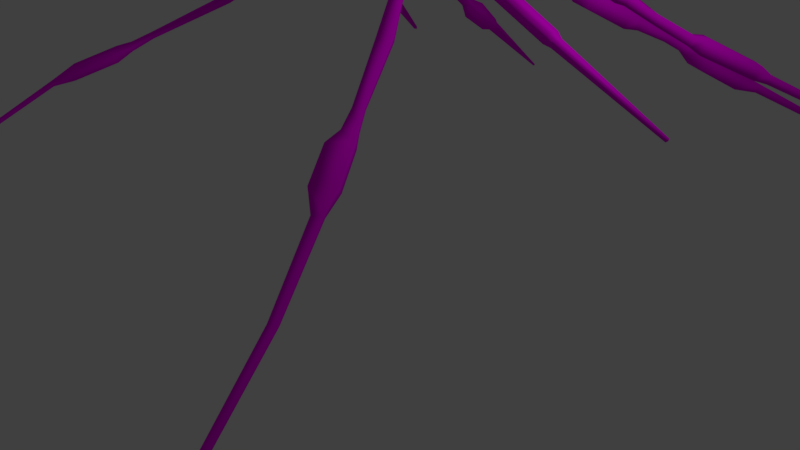 # Source: Golden_orb_weaver.blend  (saved by Blender 2.78.0; exported with 4.5.12 LTS)
import bpy
from mathutils import Matrix  # noqa: F401  (used for matrix-valued properties, if any)

bpy.ops.wm.read_factory_settings(use_empty=True)
scene = bpy.context.scene
scene.name = 'Scene'

# ---- collections
col_collection_1 = bpy.data.collections.new('Collection 1'); scene.collection.children.link(col_collection_1)

# ---- images (referenced by path relative to the original .blend; pixels are not part of the script)
import os
ASSET_DIR = os.environ.get("B2B_ASSET_DIR", "")  # directory of the original .blend (textures are referenced by path, not embedded)
HERE = os.path.dirname(os.path.abspath(__file__))  # packed textures are extracted next to this script under _unpacked/

def load_image(name, relpath, width, height, colorspace="sRGB"):
    """Load a texture the original file referenced (path relative to the .blend, or extracted next to this script)."""
    p = next((c for c in (os.path.join(HERE, relpath), os.path.join(ASSET_DIR, relpath)) if relpath and os.path.exists(c)), "")
    if p:
        img = bpy.data.images.load(p, check_existing=True)
        img.name = name
    else:  # same state as the original file: an image datablock whose file is absent (Cycles renders it pink)
        img = bpy.data.images.new(name, width, height)
        img.source = "FILE"
        img.filepath = "//" + (relpath or name)
    img.colorspace_settings.name = colorspace
    return img
img_golden_orb_weaver_color = load_image('Golden Orb Weaver Color', 'Golden Orb Weaver Color.png', 1024, 1024, 'sRGB')

# ---- materials (node trees are filled in below, after node groups)
mat_material = bpy.data.materials.new('Material')
mat_material.alpha_threshold = 0.0
mat_material.roughness = 0.5

# ---- material node trees
mat_material.use_nodes = True; mat_material.node_tree.nodes.clear()
_N = mat_material.node_tree.nodes; _L = mat_material.node_tree.links
n0 = _N.new('ShaderNodeOutputMaterial'); n0.name = 'Material Output'; n0.location = (300, 300)
n1 = _N.new('ShaderNodeBsdfDiffuse'); n1.name = 'Diffuse BSDF'; n1.location = (10, 300)
n2 = _N.new('ShaderNodeTexImage'); n2.name = 'Image Texture'; n2.location = (-209, 353)
n2.width = 140
n2.image = img_golden_orb_weaver_color
_L.new(n1.outputs[0], n0.inputs[0])
_L.new(n2.outputs[0], n1.inputs[0])
n0.is_active_output = True

# ---- world
world_world = bpy.data.worlds.new('World'); scene.world = world_world
world_world.color = (0.05088, 0.05088, 0.05088)
world_world.use_sun_shadow = False
world_world.sun_shadow_jitter_overblur = 0.0
world_world.cycles.sampling_method = 'MANUAL'

# ---- cameras
cam_camera = bpy.data.cameras.new('Camera')
cam_camera.clip_end = 100.0
cam_camera.lens = 35.0
cam_camera.sensor_width = 32.0
cam_camera.sensor_height = 18.0
cam_camera.ortho_scale = 7.314
cam_camera.dof.focus_distance = 0.0

# ---- lights
light_lamp = bpy.data.lights.new('Lamp', 'POINT')
light_lamp.transmission_factor = 0.0
light_lamp.cutoff_distance = 30.0
light_lamp.energy = 100.0
light_lamp.shadow_buffer_clip_start = 1.001
light_lamp.shadow_soft_size = 0.1
light_lamp.shadow_maximum_resolution = 0.006
light_lamp.use_absolute_resolution = True

# ---- meshes
me_cylinder_001 = bpy.data.meshes.new('Cylinder.001')
me_cylinder_001.from_pydata([(-0.2368, -0.203, -0.1606), (-0.2368, -0.203, 0.5166), (-0.336, -0.002446, -0.1606), (-0.336, -0.002446, 0.5166), (-0.2368, 0.1981, -0.1606), (-0.2368, 0.1981, 0.5166), (-0.2368, -0.203, 0.6646), (-0.336, -0.002446, 0.6646), (-0.2368, 0.1981, 0.6646), (-0.2041, -0.1756, 0.7682), (-0.2898, -0.002446, 0.7682), (-0.2041, 0.1707, 0.7682), (-0.1487, -0.1292, 0.868), (-0.2114, -0.002446, 0.868), (-0.1487, 0.1243, 0.868), (-0.002927, -0.007127, 0.9531), (-0.005243, -0.002446, 0.9531), (-0.002927, 0.002235, 0.9531), (-0.2368, -0.203, -0.6822), (-0.336, -0.002446, -0.6822), (-0.2368, 0.1981, -0.6822), (-0.2725, -0.2329, -0.771), (-0.3865, -0.002446, -0.771), (-0.2725, 0.228, -0.771), (-0.2775, -0.2315, -0.9518), (-0.3915, -0.001042, -0.9518), (-0.2775, 0.2294, -0.9518), (-0.2323, -0.1992, -1.179), (-0.3296, -0.002446, -1.179), (-0.2323, 0.1943, -1.14), (-0.2693, 0.1129, -1.179), (-0.2748, -0.1131, -1.179), (-0.3417, -0.1396, -1.339), (-0.4097, -0.002246, -1.339), (-0.3388, 0.141, -1.339), (-0.3417, -0.1396, -1.695), (-0.4097, -0.002246, -1.695), (-0.3388, 0.141, -1.695), (-0.2941, -0.1208, -1.854), (-0.3527, -0.002388, -1.854), (-0.2917, 0.121, -1.854), (-0.2861, -0.1176, -2.192), (-0.343, -0.002412, -2.192), (-0.2836, 0.1176, -2.192), (-0.2988, -0.0419, -2.222), (-0.325, -0.03885, -2.192), (-0.2158, -0.08975, -2.297), (-0.2589, -0.002623, -2.297), (-0.214, 0.08819, -2.297), (-0.3169, -0.002478, -2.224), (-0.1444, -0.2012, -2.389), (-0.1468, -0.1963, -2.389), (-0.1443, -0.1911, -2.389), (-0.1319, -0.1913, -2.389), (-0.1321, -0.2014, -2.389), (0.1776, -0.2052, -2.391), (0.1797, -0.2094, -2.391), (0.1774, -0.214, -2.391), (0.1669, -0.2138, -2.391), (0.1671, -0.2051, -2.391), (-0.004662, -0.1222, -2.192), (0.02277, -0.118, -1.179), (-0.4255, -0.08564, -2.327), (-0.4365, -0.0492, -2.341), (-0.3851, -0.08869, -2.325), (-0.3947, -0.04927, -2.341), (-0.2763, -0.1654, -2.53), (-0.2706, -0.1286, -2.546), (-0.264, -0.1659, -2.491), (-0.2571, -0.126, -2.507), (-0.1353, -0.1878, -2.581), (-0.1339, -0.1788, -2.585), (-0.1323, -0.1879, -2.572), (-0.1306, -0.1782, -2.576), (-0.327, -0.1315, -0.9518), (-0.3398, -0.2677, -0.9632), (-0.3989, -0.2407, -1.148), (-0.4299, -0.1688, -1.13), (-0.376, -0.1842, -0.9432), (-0.8, -0.3974, -0.5231), (-0.8723, -0.3837, -0.5897), (-0.8817, -0.3472, -0.5743), (-0.8109, -0.355, -0.5052), (-0.8275, -0.405, -0.5096), (-0.8856, -0.394, -0.5631), (-0.8931, -0.3647, -0.5507), (-0.8363, -0.3709, -0.4952), (-0.875, -0.4868, -0.4077), (-0.9637, -0.47, -0.4894), (-0.9752, -0.4253, -0.4705), (-0.8884, -0.4348, -0.3858), (-1.262, -0.9197, 0.198), (-1.392, -0.8962, 0.09041), (-1.407, -0.8337, 0.1176), (-1.279, -0.847, 0.2296), (-1.767, -1.297, 0.9447), (-1.857, -1.28, 0.87), (-1.867, -1.237, 0.8889), (-1.779, -1.246, 0.9666), (-1.884, -1.43, 1.172), (-2.006, -1.409, 1.078), (-2.019, -1.352, 1.103), (-1.898, -1.364, 1.201), (-1.902, -1.532, 1.359), (-2.109, -1.496, 1.201), (-2.13, -1.399, 1.243), (-1.927, -1.42, 1.409), (-2.189, -1.721, 1.776), (-2.396, -1.684, 1.617), (-2.417, -1.588, 1.66), (-2.214, -1.608, 1.826), (-2.409, -1.802, 1.944), (-2.497, -1.787, 1.877), (-2.506, -1.746, 1.895), (-2.42, -1.754, 1.965), (-2.797, -2.306, 2.688), (-2.866, -2.293, 2.635), (-2.873, -2.261, 2.65), (-2.805, -2.268, 2.704), (-3.263, -2.933, 3.82), (-3.315, -2.924, 3.78), (-3.32, -2.9, 3.791), (-3.269, -2.905, 3.832), (-3.278, -2.963, 3.889), (-3.285, -2.962, 3.889), (-3.285, -2.96, 3.89), (-3.278, -2.96, 3.891), (-0.3417, -0.1396, -1.526), (-0.4097, -0.002246, -1.525), (-0.4594, -0.1898, -1.34), (-0.5018, -0.1042, -1.34), (-0.4594, -0.1898, -1.456), (-0.5018, -0.1042, -1.456), (-1.346, -0.4276, -1.073), (-1.388, -0.342, -1.073), (-1.346, -0.4276, -1.189), (-1.388, -0.342, -1.188), (-1.403, -0.479, -1.023), (-1.464, -0.3567, -1.023), (-1.403, -0.479, -1.189), (-1.464, -0.3567, -1.188), (-2.352, -0.9196, -0.9734), (-2.408, -0.8059, -0.9734), (-2.352, -0.9196, -1.128), (-2.408, -0.8059, -1.127), (-2.443, -0.9448, -0.987), (-2.483, -0.8632, -0.987), (-2.443, -0.9448, -1.098), (-2.483, -0.8632, -1.097), (-3.75, -1.559, -1.039), (-3.765, -1.529, -1.039), (-3.75, -1.559, -1.08), (-3.765, -1.529, -1.079), (-0.4649, -0.1969, -1.692), (-0.5212, -0.07704, -1.711), (-0.5678, -0.07704, -1.57), (-0.5111, -0.1969, -1.552), (-1.468, -0.4652, -2.398), (-1.518, -0.3453, -2.431), (-1.6, -0.3453, -2.307), (-1.55, -0.4652, -2.275), (-1.521, -0.5204, -2.468), (-1.585, -0.3653, -2.511), (-1.691, -0.3653, -2.35), (-1.627, -0.5204, -2.309), (-1.926, -0.8252, -2.793), (-1.99, -0.67, -2.836), (-2.096, -0.67, -2.675), (-2.031, -0.8252, -2.634), (-2.021, -0.8549, -2.832), (-2.072, -0.7323, -2.866), (-2.156, -0.7323, -2.739), (-2.105, -0.8549, -2.706), (-2.262, -1.083, -3.071), (-2.297, -0.9736, -3.112), (-2.401, -0.9736, -3.024), (-2.365, -1.083, -2.983), (-2.529, -1.326, -3.4), (-2.567, -1.208, -3.445), (-2.678, -1.208, -3.35), (-2.64, -1.326, -3.306), (-2.562, -1.417, -3.528), (-2.621, -1.232, -3.598), (-2.796, -1.232, -3.45), (-2.736, -1.417, -3.381), (-3.001, -1.72, -4.036), (-3.055, -1.552, -4.099), (-3.213, -1.552, -3.965), (-3.158, -1.72, -3.903), (-3.163, -1.784, -4.154), (-3.195, -1.685, -4.191), (-3.289, -1.685, -4.112), (-3.256, -1.784, -4.075), (-4.596, -2.878, -6.083), (-4.609, -2.838, -6.098), (-4.647, -2.838, -6.066), (-4.634, -2.878, -6.051), (-0.6264, -0.328, -1.949), (-0.687, -0.1906, -1.979), (-0.5119, -0.3092, -2.069), (-0.5641, -0.1908, -2.096), (-1.23, -0.9226, -2.968), (-1.263, -0.8007, -3.018), (-1.088, -0.9059, -3.01), (-1.117, -0.8009, -3.053), (-1.366, -1.063, -3.065), (-1.427, -0.8399, -3.157), (-1.107, -1.032, -3.144), (-1.16, -0.8401, -3.224), (-1.604, -1.341, -3.546), (-1.667, -1.118, -3.636), (-1.347, -1.31, -3.63), (-1.401, -1.118, -3.708), (-1.676, -1.381, -3.742), (-1.716, -1.237, -3.8), (-1.511, -1.361, -3.796), (-1.546, -1.237, -3.846), (-1.839, -1.588, -4.199), (-1.87, -1.477, -4.244), (-1.711, -1.573, -4.241), (-1.738, -1.477, -4.28), (-1.959, -1.764, -4.493), (-1.99, -1.653, -4.538), (-1.831, -1.749, -4.535), (-1.858, -1.653, -4.574), (-2.088, -2.004, -4.718), (-2.155, -1.777, -4.807), (-1.83, -1.973, -4.814), (-1.888, -1.777, -4.891), (-2.28, -2.35, -5.364), (-2.335, -2.167, -5.436), (-2.073, -2.325, -5.442), (-2.12, -2.167, -5.504), (-2.421, -2.437, -5.705), (-2.477, -2.338, -5.766), (-2.296, -2.407, -5.764), (-2.345, -2.321, -5.816), (-3.51, -3.835, -8.397), (-3.523, -3.812, -8.412), (-3.48, -3.828, -8.411), (-3.492, -3.808, -8.424), (0.0, 0.2811, -0.1606), (0.0, 0.2811, 0.5166), (0.0, -0.286, -0.1606), (0.0, -0.286, 0.5166), (0.2368, -0.203, -0.1606), (0.2368, -0.203, 0.5166), (0.336, -0.002446, -0.1606), (0.336, -0.002446, 0.5166), (0.2368, 0.1981, -0.1606), (0.2368, 0.1981, 0.5166), (0.0, 0.2811, 0.6646), (0.0, -0.286, 0.6646), (0.2368, -0.203, 0.6646), (0.336, -0.002446, 0.6646), (0.2368, 0.1981, 0.6646), (0.0, 0.2424, 0.7682), (0.0, -0.2473, 0.7682), (0.2041, -0.1756, 0.7682), (0.2898, -0.002446, 0.7682), (0.2041, 0.1707, 0.7682), (0.0, 0.1768, 0.868), (0.0, -0.1817, 0.868), (0.1487, -0.1292, 0.868), (0.2114, -0.002446, 0.868), (0.1487, 0.1243, 0.868), (0.0, 0.002235, 0.9531), (0.0, 0.004174, 0.9531), (0.0, -0.002446, 0.9531), (0.0, -0.007127, 0.9531), (0.0, -0.009066, 0.9531), (0.002927, -0.007127, 0.9531), (0.005243, -0.002446, 0.9531), (0.002927, 0.002235, 0.9531), (0.0, 0.2811, -0.6822), (0.0, -0.286, -0.6822), (0.2368, -0.203, -0.6822), (0.336, -0.002446, -0.6822), (0.2368, 0.1981, -0.6822), (0.0, 0.3235, -0.771), (0.0, -0.3284, -0.771), (0.2725, -0.2329, -0.771), (0.3865, -0.002446, -0.771), (0.2725, 0.228, -0.771), (0.0, 0.3249, -0.9518), (0.0, -0.327, -0.9518), (0.2775, -0.2315, -0.9518), (0.3915, -0.001042, -0.9518), (0.2775, 0.2294, -0.9518), (0.0, 0.2758, -1.14), (0.0, -0.2807, -1.179), (0.2323, -0.1992, -1.179), (0.3296, -0.002446, -1.179), (0.2323, 0.1943, -1.14), (0.2725, 0.1129, -1.179), (0.2748, -0.1131, -1.179), (0.3417, -0.1396, -1.339), (0.4097, -0.002246, -1.339), (0.3388, 0.141, -1.339), (0.3417, -0.1396, -1.695), (0.4097, -0.002246, -1.695), (0.3388, 0.141, -1.695), (0.2941, -0.1208, -1.854), (0.3527, -0.002388, -1.854), (0.2917, 0.121, -1.854), (0.2861, -0.1176, -2.192), (0.343, -0.002412, -2.192), (0.2836, 0.1176, -2.192), (0.2988, -0.0419, -2.222), (0.325, -0.03885, -2.192), (0.2158, -0.08975, -2.297), (0.2589, -0.002623, -2.297), (0.214, 0.08819, -2.297), (0.3169, -0.002478, -2.224), (0.0, 0.0861, -2.297), (0.0, -0.09333, -2.297), (0.1444, -0.2012, -2.389), (0.1468, -0.1963, -2.389), (0.1443, -0.1911, -2.389), (0.1319, -0.1913, -2.389), (0.1321, -0.2014, -2.389), (-0.1776, -0.2052, -2.391), (-0.1797, -0.2094, -2.391), (-0.1774, -0.214, -2.391), (-0.1669, -0.2138, -2.391), (-0.1671, -0.2051, -2.391), (0.0, 0.1149, -2.192), (0.0, 0.1377, -1.695), (0.0, 0.1182, -1.854), (0.0, 0.1377, -1.339), (-0.0005753, 0.1104, -1.179), (0.0, -0.1257, -1.854), (0.0, -0.1454, -1.339), (0.004662, -0.1222, -2.192), (0.0, -0.1453, -1.695), (-0.02277, -0.118, -1.179), (0.0, -0.1178, -1.179), (0.4255, -0.08564, -2.327), (0.4365, -0.0492, -2.341), (0.3851, -0.08869, -2.325), (0.3947, -0.04927, -2.341), (0.2763, -0.1654, -2.53), (0.2706, -0.1286, -2.546), (0.264, -0.1659, -2.491), (0.2571, -0.126, -2.507), (0.1353, -0.1878, -2.581), (0.1339, -0.1788, -2.585), (0.1323, -0.1879, -2.572), (0.1306, -0.1782, -2.576), (0.327, -0.1315, -0.9518), (0.3398, -0.2677, -0.9632), (0.3989, -0.2407, -1.148), (0.4299, -0.1688, -1.13), (0.376, -0.1842, -0.9432), (0.8, -0.3974, -0.5231), (0.8723, -0.3837, -0.5897), (0.8817, -0.3472, -0.5743), (0.8109, -0.355, -0.5052), (0.8275, -0.405, -0.5096), (0.8856, -0.394, -0.5631), (0.8931, -0.3647, -0.5507), (0.8363, -0.3709, -0.4952), (0.875, -0.4868, -0.4077), (0.9637, -0.47, -0.4894), (0.9752, -0.4253, -0.4705), (0.8884, -0.4348, -0.3858), (1.262, -0.9197, 0.198), (1.392, -0.8962, 0.09041), (1.407, -0.8337, 0.1176), (1.279, -0.847, 0.2296), (1.767, -1.297, 0.9447), (1.857, -1.28, 0.87), (1.867, -1.237, 0.8889), (1.779, -1.246, 0.9666), (1.884, -1.43, 1.172), (2.006, -1.409, 1.078), (2.019, -1.352, 1.103), (1.898, -1.364, 1.201), (1.902, -1.532, 1.359), (2.109, -1.496, 1.201), (2.13, -1.399, 1.243), (1.927, -1.42, 1.409), (2.189, -1.721, 1.776), (2.396, -1.684, 1.617), (2.417, -1.588, 1.66), (2.214, -1.608, 1.826), (2.409, -1.802, 1.944), (2.497, -1.787, 1.877), (2.506, -1.746, 1.895), (2.42, -1.754, 1.965), (2.797, -2.306, 2.688), (2.866, -2.293, 2.635), (2.873, -2.261, 2.65), (2.805, -2.268, 2.704), (3.263, -2.933, 3.82), (3.315, -2.924, 3.78), (3.32, -2.9, 3.791), (3.269, -2.905, 3.832), (3.278, -2.963, 3.889), (3.285, -2.962, 3.889), (3.285, -2.96, 3.89), (3.278, -2.96, 3.891), (0.3417, -0.1396, -1.526), (0.4097, -0.002246, -1.525), (0.4594, -0.1898, -1.34), (0.5018, -0.1042, -1.34), (0.4594, -0.1898, -1.456), (0.5018, -0.1042, -1.456), (1.346, -0.4276, -1.073), (1.388, -0.342, -1.073), (1.346, -0.4276, -1.189), (1.388, -0.342, -1.188), (1.403, -0.479, -1.023), (1.464, -0.3567, -1.023), (1.403, -0.479, -1.189), (1.464, -0.3567, -1.188), (2.352, -0.9196, -0.9734), (2.408, -0.8059, -0.9734), (2.352, -0.9196, -1.128), (2.408, -0.8059, -1.127), (2.443, -0.9448, -0.987), (2.483, -0.8632, -0.987), (2.443, -0.9448, -1.098), (2.483, -0.8632, -1.097), (3.75, -1.559, -1.039), (3.765, -1.529, -1.039), (3.75, -1.559, -1.08), (3.765, -1.529, -1.079), (0.4649, -0.1969, -1.692), (0.5212, -0.07704, -1.711), (0.5678, -0.07704, -1.57), (0.5111, -0.1969, -1.552), (1.468, -0.4652, -2.398), (1.518, -0.3453, -2.431), (1.6, -0.3453, -2.307), (1.55, -0.4652, -2.275), (1.521, -0.5204, -2.468), (1.585, -0.3653, -2.511), (1.691, -0.3653, -2.35), (1.627, -0.5204, -2.309), (1.926, -0.8252, -2.793), (1.99, -0.67, -2.836), (2.096, -0.67, -2.675), (2.031, -0.8252, -2.634), (2.021, -0.8549, -2.832), (2.072, -0.7323, -2.866), (2.156, -0.7323, -2.739), (2.105, -0.8549, -2.706), (2.262, -1.083, -3.071), (2.297, -0.9736, -3.112), (2.401, -0.9736, -3.024), (2.365, -1.083, -2.983), (2.529, -1.326, -3.4), (2.567, -1.208, -3.445), (2.678, -1.208, -3.35), (2.64, -1.326, -3.306), (2.562, -1.417, -3.528), (2.621, -1.232, -3.598), (2.796, -1.232, -3.45), (2.736, -1.417, -3.381), (3.001, -1.72, -4.036), (3.055, -1.552, -4.099), (3.213, -1.552, -3.965), (3.158, -1.72, -3.903), (3.163, -1.784, -4.154), (3.195, -1.685, -4.191), (3.289, -1.685, -4.112), (3.256, -1.784, -4.075), (4.596, -2.878, -6.083), (4.609, -2.838, -6.098), (4.647, -2.838, -6.066), (4.634, -2.878, -6.051), (0.6264, -0.328, -1.949), (0.687, -0.1906, -1.979), (0.5119, -0.3092, -2.069), (0.5641, -0.1908, -2.096), (1.23, -0.9226, -2.968), (1.263, -0.8007, -3.018), (1.088, -0.9059, -3.01), (1.117, -0.8009, -3.053), (1.366, -1.063, -3.065), (1.427, -0.8399, -3.157), (1.107, -1.032, -3.144), (1.16, -0.8401, -3.224), (1.604, -1.341, -3.546), (1.667, -1.118, -3.636), (1.347, -1.31, -3.63), (1.401, -1.118, -3.708), (1.676, -1.381, -3.742), (1.716, -1.237, -3.8), (1.511, -1.361, -3.796), (1.546, -1.237, -3.846), (1.839, -1.588, -4.199), (1.87, -1.477, -4.244), (1.711, -1.573, -4.241), (1.738, -1.477, -4.28), (1.959, -1.764, -4.493), (1.99, -1.653, -4.538), (1.831, -1.749, -4.535), (1.858, -1.653, -4.574), (2.088, -2.004, -4.718), (2.155, -1.777, -4.807), (1.83, -1.973, -4.814), (1.888, -1.777, -4.891), (2.28, -2.35, -5.364), (2.335, -2.167, -5.436), (2.073, -2.325, -5.442), (2.12, -2.167, -5.504), (2.421, -2.437, -5.705), (2.477, -2.338, -5.766), (2.296, -2.407, -5.764), (2.345, -2.321, -5.816), (3.51, -3.835, -8.397), (3.523, -3.812, -8.412), (3.48, -3.828, -8.411), (3.492, -3.808, -8.424)], [], [(243, 244, 1, 0), (0, 1, 3, 2), (2, 3, 5, 4), (4, 5, 242, 241), (4, 241, 274, 20), (251, 8, 11, 256), (5, 3, 7, 8), (1, 244, 252, 6), (242, 5, 8, 251), (3, 1, 6, 7), (9, 257, 262, 12), (7, 6, 9, 10), (8, 7, 10, 11), (6, 252, 257, 9), (14, 13, 16, 17), (256, 11, 14, 261), (10, 9, 12, 13), (11, 10, 13, 14), (266, 267, 17, 16, 15, 270, 269, 268), (12, 262, 270, 15), (261, 14, 17, 267), (13, 12, 15, 16), (0, 2, 19, 18), (2, 4, 20, 19), (243, 0, 18, 275), (20, 274, 279, 23), (18, 19, 22, 21), (19, 20, 23, 22), (275, 18, 21, 280), (25, 26, 29, 30, 28), (23, 279, 284, 26), (21, 22, 25, 74, 24), (22, 23, 26, 25), (280, 21, 24, 285), (285, 24, 27, 290), (26, 284, 289, 29), (27, 24, 75, 76), (34, 329, 327, 37), (31, 336, 290, 27), (31, 28, 33, 32), (28, 30, 34, 33), (36, 37, 40, 39), (128, 127, 131, 132), (33, 34, 37, 36, 128), (38, 39, 42, 45, 41), (37, 327, 328, 40), (36, 39, 200, 198), (39, 40, 43, 42), (40, 328, 326, 43), (47, 48, 52, 51), (43, 326, 314, 48), (41, 45, 44, 49, 47, 46), (42, 43, 48, 47, 49), (52, 53, 54, 50, 51), (315, 46, 50, 54), (314, 315, 54, 53), (48, 314, 53, 52), (46, 47, 51, 50), (58, 59, 55, 56, 57), (60, 331, 38, 41), (331, 334, 35, 38), (334, 332, 32, 127, 35), (332, 61, 336, 31, 32), (315, 60, 41, 46), (44, 45, 62, 64), (65, 64, 68, 69), (42, 49, 65, 63), (49, 44, 64, 65), (45, 42, 63, 62), (67, 69, 73, 71), (62, 63, 67, 66), (63, 65, 69, 67), (64, 62, 66, 68), (73, 72, 70, 71), (68, 66, 70, 72), (69, 68, 72, 73), (66, 67, 71, 70), (31, 74, 25, 28), (78, 77, 81, 82), (24, 74, 78, 75), (31, 27, 76, 77), (74, 31, 77, 78), (81, 80, 84, 85), (77, 76, 80, 81), (75, 78, 82, 79), (76, 75, 79, 80), (83, 86, 90, 87), (79, 82, 86, 83), (80, 79, 83, 84), (82, 81, 85, 86), (90, 89, 93, 94), (84, 83, 87, 88), (86, 85, 89, 90), (85, 84, 88, 89), (91, 94, 98, 95), (89, 88, 92, 93), (87, 90, 94, 91), (88, 87, 91, 92), (95, 98, 102, 99), (92, 91, 95, 96), (94, 93, 97, 98), (93, 92, 96, 97), (102, 101, 105, 106), (96, 95, 99, 100), (98, 97, 101, 102), (97, 96, 100, 101), (103, 106, 110, 107), (101, 100, 104, 105), (99, 102, 106, 103), (100, 99, 103, 104), (108, 107, 111, 112), (104, 103, 107, 108), (106, 105, 109, 110), (105, 104, 108, 109), (114, 113, 117, 118), (110, 109, 113, 114), (109, 108, 112, 113), (107, 110, 114, 111), (115, 118, 122, 119), (113, 112, 116, 117), (111, 114, 118, 115), (112, 111, 115, 116), (122, 121, 125, 126), (116, 115, 119, 120), (118, 117, 121, 122), (117, 116, 120, 121), (123, 126, 125, 124), (121, 120, 124, 125), (119, 122, 126, 123), (120, 119, 123, 124), (131, 129, 133, 135), (127, 128, 155, 156), (33, 128, 132, 130), (32, 33, 130, 129), (127, 32, 129, 131), (134, 136, 140, 138), (130, 132, 136, 134), (129, 130, 134, 133), (132, 131, 135, 136), (140, 139, 143, 144), (133, 134, 138, 137), (136, 135, 139, 140), (135, 133, 137, 139), (142, 144, 148, 146), (139, 137, 141, 143), (138, 140, 144, 142), (137, 138, 142, 141), (146, 148, 152, 150), (141, 142, 146, 145), (144, 143, 147, 148), (143, 141, 145, 147), (149, 150, 152, 151), (145, 146, 150, 149), (148, 147, 151, 152), (147, 145, 149, 151), (153, 156, 160, 157), (35, 127, 156, 153), (128, 36, 154, 155), (36, 35, 153, 154), (158, 157, 161, 162), (154, 153, 157, 158), (156, 155, 159, 160), (155, 154, 158, 159), (164, 163, 167, 168), (160, 159, 163, 164), (159, 158, 162, 163), (157, 160, 164, 161), (165, 168, 172, 169), (163, 162, 166, 167), (161, 164, 168, 165), (162, 161, 165, 166), (172, 171, 175, 176), (166, 165, 169, 170), (168, 167, 171, 172), (167, 166, 170, 171), (175, 174, 178, 179), (171, 170, 174, 175), (169, 172, 176, 173), (170, 169, 173, 174), (177, 180, 184, 181), (173, 176, 180, 177), (174, 173, 177, 178), (176, 175, 179, 180), (184, 183, 187, 188), (178, 177, 181, 182), (180, 179, 183, 184), (179, 178, 182, 183), (185, 188, 192, 189), (183, 182, 186, 187), (181, 184, 188, 185), (182, 181, 185, 186), (189, 192, 196, 193), (186, 185, 189, 190), (188, 187, 191, 192), (187, 186, 190, 191), (196, 195, 194, 193), (190, 189, 193, 194), (192, 191, 195, 196), (191, 190, 194, 195), (198, 200, 204, 202), (39, 38, 199, 200), (35, 36, 198, 197), (38, 35, 197, 199), (201, 202, 206, 205), (197, 198, 202, 201), (199, 197, 201, 203), (200, 199, 203, 204), (207, 205, 209, 211), (203, 201, 205, 207), (204, 203, 207, 208), (202, 204, 208, 206), (210, 212, 216, 214), (208, 207, 211, 212), (206, 208, 212, 210), (205, 206, 210, 209), (215, 213, 217, 219), (209, 210, 214, 213), (211, 209, 213, 215), (212, 211, 215, 216), (220, 219, 223, 224), (216, 215, 219, 220), (214, 216, 220, 218), (213, 214, 218, 217), (222, 224, 228, 226), (218, 220, 224, 222), (217, 218, 222, 221), (219, 217, 221, 223), (227, 225, 229, 231), (221, 222, 226, 225), (223, 221, 225, 227), (224, 223, 227, 228), (230, 232, 236, 234), (228, 227, 231, 232), (226, 228, 232, 230), (225, 226, 230, 229), (234, 236, 240, 238), (229, 230, 234, 233), (231, 229, 233, 235), (232, 231, 235, 236), (237, 238, 240, 239), (233, 234, 238, 237), (235, 233, 237, 239), (236, 235, 239, 240), (243, 245, 246, 244), (245, 247, 248, 246), (247, 249, 250, 248), (249, 241, 242, 250), (249, 278, 274, 241), (251, 256, 260, 255), (250, 255, 254, 248), (246, 253, 252, 244), (242, 251, 255, 250), (248, 254, 253, 246), (258, 263, 262, 257), (254, 259, 258, 253), (255, 260, 259, 254), (253, 258, 257, 252), (265, 273, 272, 264), (256, 261, 265, 260), (259, 264, 263, 258), (260, 265, 264, 259), (266, 268, 269, 270, 271, 272, 273, 267), (263, 271, 270, 262), (261, 267, 273, 265), (264, 272, 271, 263), (245, 276, 277, 247), (247, 277, 278, 249), (243, 275, 276, 245), (278, 283, 279, 274), (276, 281, 282, 277), (277, 282, 283, 278), (275, 280, 281, 276), (287, 292, 294, 293, 288), (283, 288, 284, 279), (281, 286, 349, 287, 282), (282, 287, 288, 283), (280, 285, 286, 281), (293, 294, 330, 289), (285, 290, 291, 286), (288, 293, 289, 284), (291, 351, 350, 286), (298, 301, 327, 329), (295, 291, 290, 336), (294, 298, 329, 330), (295, 296, 297, 292), (292, 297, 298, 294), (300, 303, 304, 301), (403, 407, 406, 402), (297, 403, 300, 301, 298), (302, 305, 309, 306, 303), (301, 304, 328, 327), (300, 473, 475, 303), (303, 306, 307, 304), (304, 307, 326, 328), (311, 317, 318, 312), (307, 312, 314, 326), (305, 310, 311, 313, 308, 309), (306, 313, 311, 312, 307), (318, 317, 316, 320, 319), (315, 320, 316, 310), (314, 319, 320, 315), (312, 318, 319, 314), (310, 316, 317, 311), (324, 323, 322, 321, 325), (333, 305, 302, 331), (331, 302, 299, 334), (334, 299, 402, 296, 332), (332, 296, 295, 336, 335), (315, 310, 305, 333), (308, 339, 337, 309), (340, 344, 343, 339), (306, 338, 340, 313), (313, 340, 339, 308), (309, 337, 338, 306), (342, 346, 348, 344), (337, 341, 342, 338), (338, 342, 344, 340), (339, 343, 341, 337), (348, 346, 345, 347), (343, 347, 345, 341), (344, 348, 347, 343), (341, 345, 346, 342), (295, 292, 287, 349), (353, 357, 356, 352), (286, 350, 353, 349), (295, 352, 351, 291), (349, 353, 352, 295), (356, 360, 359, 355), (352, 356, 355, 351), (350, 354, 357, 353), (351, 355, 354, 350), (358, 362, 365, 361), (354, 358, 361, 357), (355, 359, 358, 354), (357, 361, 360, 356), (365, 369, 368, 364), (359, 363, 362, 358), (361, 365, 364, 360), (360, 364, 363, 359), (366, 370, 373, 369), (364, 368, 367, 363), (362, 366, 369, 365), (363, 367, 366, 362), (370, 374, 377, 373), (367, 371, 370, 366), (369, 373, 372, 368), (368, 372, 371, 367), (377, 381, 380, 376), (371, 375, 374, 370), (373, 377, 376, 372), (372, 376, 375, 371), (378, 382, 385, 381), (376, 380, 379, 375), (374, 378, 381, 377), (375, 379, 378, 374), (383, 387, 386, 382), (379, 383, 382, 378), (381, 385, 384, 380), (380, 384, 383, 379), (389, 393, 392, 388), (385, 389, 388, 384), (384, 388, 387, 383), (382, 386, 389, 385), (390, 394, 397, 393), (388, 392, 391, 387), (386, 390, 393, 389), (387, 391, 390, 386), (397, 401, 400, 396), (391, 395, 394, 390), (393, 397, 396, 392), (392, 396, 395, 391), (398, 399, 400, 401), (396, 400, 399, 395), (394, 398, 401, 397), (395, 399, 398, 394), (406, 410, 408, 404), (402, 431, 430, 403), (297, 405, 407, 403), (296, 404, 405, 297), (402, 406, 404, 296), (409, 413, 415, 411), (405, 409, 411, 407), (404, 408, 409, 405), (407, 411, 410, 406), (415, 419, 418, 414), (408, 412, 413, 409), (411, 415, 414, 410), (410, 414, 412, 408), (417, 421, 423, 419), (414, 418, 416, 412), (413, 417, 419, 415), (412, 416, 417, 413), (421, 425, 427, 423), (416, 420, 421, 417), (419, 423, 422, 418), (418, 422, 420, 416), (424, 426, 427, 425), (420, 424, 425, 421), (423, 427, 426, 422), (422, 426, 424, 420), (428, 432, 435, 431), (299, 428, 431, 402), (403, 430, 429, 300), (300, 429, 428, 299), (433, 437, 436, 432), (429, 433, 432, 428), (431, 435, 434, 430), (430, 434, 433, 429), (439, 443, 442, 438), (435, 439, 438, 434), (434, 438, 437, 433), (432, 436, 439, 435), (440, 444, 447, 443), (438, 442, 441, 437), (436, 440, 443, 439), (437, 441, 440, 436), (447, 451, 450, 446), (441, 445, 444, 440), (443, 447, 446, 442), (442, 446, 445, 441), (450, 454, 453, 449), (446, 450, 449, 445), (444, 448, 451, 447), (445, 449, 448, 444), (452, 456, 459, 455), (448, 452, 455, 451), (449, 453, 452, 448), (451, 455, 454, 450), (459, 463, 462, 458), (453, 457, 456, 452), (455, 459, 458, 454), (454, 458, 457, 453), (460, 464, 467, 463), (458, 462, 461, 457), (456, 460, 463, 459), (457, 461, 460, 456), (464, 468, 471, 467), (461, 465, 464, 460), (463, 467, 466, 462), (462, 466, 465, 461), (471, 468, 469, 470), (465, 469, 468, 464), (467, 471, 470, 466), (466, 470, 469, 465), (473, 477, 479, 475), (303, 475, 474, 302), (299, 472, 473, 300), (302, 474, 472, 299), (476, 480, 481, 477), (472, 476, 477, 473), (474, 478, 476, 472), (475, 479, 478, 474), (482, 486, 484, 480), (478, 482, 480, 476), (479, 483, 482, 478), (477, 481, 483, 479), (485, 489, 491, 487), (483, 487, 486, 482), (481, 485, 487, 483), (480, 484, 485, 481), (490, 494, 492, 488), (484, 488, 489, 485), (486, 490, 488, 484), (487, 491, 490, 486), (495, 499, 498, 494), (491, 495, 494, 490), (489, 493, 495, 491), (488, 492, 493, 489), (497, 501, 503, 499), (493, 497, 499, 495), (492, 496, 497, 493), (494, 498, 496, 492), (502, 506, 504, 500), (496, 500, 501, 497), (498, 502, 500, 496), (499, 503, 502, 498), (505, 509, 511, 507), (503, 507, 506, 502), (501, 505, 507, 503), (500, 504, 505, 501), (509, 513, 515, 511), (504, 508, 509, 505), (506, 510, 508, 504), (507, 511, 510, 506), (512, 514, 515, 513), (508, 512, 513, 509), (510, 514, 512, 508), (511, 515, 514, 510), (289, 330, 30, 29), (30, 330, 329, 34)])
me_cylinder_001.polygons.foreach_set('use_smooth', [True] * 490)
_uv = me_cylinder_001.uv_layers.new(name='UVMap')
_uv.uv.foreach_set('vector', [0.4688, 0.5021, 0.4248, 0.4574, 0.4375, 0.4418, 0.4815, 0.4865, 0.4395, 0.7145, 0.4388, 0.7673, 0.4193, 0.7627, 0.4199, 0.7099, 0.4199, 0.7099, 0.4193, 0.7627, 0.4011, 0.7685, 0.4017, 0.7157, 0.6878, 0.7575, 0.6879, 0.6954, 0.7115, 0.695, 0.7114, 0.7571, 0.6878, 0.7575, 0.7114, 0.7571, 0.7113, 0.805, 0.6877, 0.8053, 0.7116, 0.6814, 0.6879, 0.6818, 0.6903, 0.673, 0.7106, 0.6727, 0.4011, 0.7685, 0.4193, 0.7627, 0.4191, 0.7743, 0.4009, 0.7801, 0.4375, 0.4418, 0.4248, 0.4574, 0.4152, 0.4477, 0.4279, 0.432, 0.7115, 0.695, 0.6879, 0.6954, 0.6879, 0.6818, 0.7116, 0.6814, 0.4193, 0.7627, 0.4388, 0.7673, 0.4387, 0.7789, 0.4191, 0.7743, 0.4184, 0.4274, 0.4074, 0.4409, 0.3992, 0.4345, 0.4071, 0.4247, 0.4191, 0.7743, 0.4387, 0.7789, 0.4363, 0.7887, 0.4194, 0.7848, 0.4009, 0.7801, 0.4191, 0.7743, 0.4194, 0.7848, 0.4036, 0.7898, 0.4279, 0.432, 0.4152, 0.4477, 0.4074, 0.4409, 0.4184, 0.4274, 0.4083, 0.8004, 0.4198, 0.7967, 0.4211, 0.8141, 0.4207, 0.8143, 0.7106, 0.6727, 0.6903, 0.673, 0.6942, 0.6651, 0.7091, 0.6649, 0.4194, 0.7848, 0.4363, 0.7887, 0.4322, 0.7996, 0.4198, 0.7967, 0.4036, 0.7898, 0.4194, 0.7848, 0.4198, 0.7967, 0.4083, 0.8004, 0.5426, 0.8036, 0.5427, 0.8038, 0.5424, 0.8037, 0.5421, 0.8034, 0.5421, 0.8029, 0.5422, 0.8026, 0.5423, 0.8028, 0.5424, 0.8032, 0.4322, 0.7996, 0.4381, 0.8072, 0.4218, 0.8144, 0.4216, 0.8142, 0.5538, 0.8169, 0.5419, 0.8169, 0.5424, 0.8037, 0.5427, 0.8038, 0.4198, 0.7967, 0.4322, 0.7996, 0.4216, 0.8142, 0.4211, 0.8141, 0.4395, 0.7145, 0.4199, 0.7099, 0.4204, 0.6692, 0.4399, 0.6738, 0.4199, 0.7099, 0.4017, 0.7157, 0.4022, 0.675, 0.4204, 0.6692, 0.4688, 0.5021, 0.4815, 0.4865, 0.5153, 0.5209, 0.5026, 0.5366, 0.6877, 0.8053, 0.7113, 0.805, 0.7123, 0.8123, 0.6851, 0.8127, 0.4399, 0.6738, 0.4204, 0.6692, 0.4201, 0.6596, 0.4426, 0.6649, 0.4204, 0.6692, 0.4022, 0.675, 0.3992, 0.6663, 0.4201, 0.6596, 0.5026, 0.5366, 0.5153, 0.5209, 0.5242, 0.5243, 0.5096, 0.5423, 0.6687, 0.8332, 0.6847, 0.8292, 0.6879, 0.851, 0.6823, 0.8524, 0.6743, 0.8544, 0.6851, 0.8127, 0.7123, 0.8123, 0.7123, 0.8288, 0.6847, 0.8292, 0.4426, 0.6649, 0.4201, 0.6596, 0.4201, 0.6452, 0.4328, 0.6482, 0.4426, 0.6505, 0.4201, 0.6596, 0.3992, 0.6663, 0.3992, 0.6519, 0.4201, 0.6452, 0.5096, 0.5423, 0.5242, 0.5243, 0.5362, 0.5359, 0.5213, 0.5543, 0.5213, 0.5543, 0.5362, 0.5359, 0.5472, 0.554, 0.5348, 0.5694, 0.6847, 0.8292, 0.7123, 0.8288, 0.7111, 0.8507, 0.6879, 0.851, 0.5472, 0.554, 0.5362, 0.5359, 0.5418, 0.5324, 0.5568, 0.5407, 0.6486, 0.814, 0.6218, 0.8293, 0.6038, 0.802, 0.6306, 0.7867, 0.8095, 0.0281, 0.8247, 0.008464, 0.8373, 0.017, 0.8185, 0.02953, 0.4317, 0.6333, 0.4209, 0.6307, 0.4205, 0.6141, 0.4339, 0.6172, 0.4209, 0.6307, 0.4104, 0.6341, 0.4074, 0.6182, 0.4205, 0.6141, 0.6375, 0.7792, 0.6306, 0.7867, 0.619, 0.776, 0.6249, 0.7695, 0.4666, 0.5873, 0.4811, 0.5863, 0.4813, 0.5998, 0.4723, 0.6004, 0.4205, 0.6141, 0.4074, 0.6182, 0.4078, 0.5905, 0.4208, 0.5863, 0.4206, 0.5996, 0.4219, 0.8765, 0.4104, 0.8739, 0.4107, 0.848, 0.4143, 0.8489, 0.4219, 0.8506, 0.6306, 0.7867, 0.6038, 0.802, 0.5959, 0.7892, 0.619, 0.776, 0.6375, 0.7792, 0.6249, 0.7695, 0.6312, 0.7358, 0.6468, 0.7391, 0.4104, 0.8739, 0.3992, 0.8775, 0.3998, 0.8515, 0.4107, 0.848, 0.619, 0.776, 0.5959, 0.7892, 0.5788, 0.7633, 0.6013, 0.7504, 0.02272, 0.8653, 0.01354, 0.864, 0.03483, 0.8479, 0.03535, 0.848, 0.6013, 0.7504, 0.5788, 0.7633, 0.5738, 0.7544, 0.5907, 0.7447, 0.03573, 0.8667, 0.02967, 0.8723, 0.02868, 0.8693, 0.02558, 0.8719, 0.02272, 0.8653, 0.02942, 0.8591, 0.02687, 0.8749, 0.01474, 0.8732, 0.01354, 0.864, 0.02272, 0.8653, 0.02558, 0.8719, 0.03483, 0.8479, 0.03454, 0.8468, 0.03545, 0.8465, 0.03573, 0.8476, 0.03535, 0.848, 0.3822, 0.7414, 0.3651, 0.7314, 0.3745, 0.7247, 0.3754, 0.7253, 0.5496, 0.6157, 0.5419, 0.6008, 0.5492, 0.5863, 0.5496, 0.5872, 0.01354, 0.864, 0.008501, 0.8454, 0.03454, 0.8468, 0.03483, 0.8479, 0.7712, 0.6664, 0.774, 0.6581, 0.774, 0.6773, 0.7739, 0.6777, 0.7712, 0.7818, 0.772, 0.7817, 0.772, 0.7827, 0.7716, 0.7829, 0.7712, 0.7827, 0.3763, 0.7485, 0.3596, 0.7748, 0.3363, 0.7613, 0.354, 0.7356, 0.3596, 0.7748, 0.3515, 0.7867, 0.3243, 0.771, 0.3363, 0.7613, 0.3515, 0.7867, 0.3336, 0.8143, 0.3064, 0.7986, 0.3158, 0.7841, 0.3243, 0.771, 0.3336, 0.8143, 0.3275, 0.8285, 0.3257, 0.8274, 0.3039, 0.8148, 0.3064, 0.7986, 0.3822, 0.7414, 0.3763, 0.7485, 0.354, 0.7356, 0.3651, 0.7314, 0.09989, 0.8836, 0.09865, 0.8872, 0.08475, 0.8783, 0.08819, 0.8771, 0.5459, 0.668, 0.5423, 0.6669, 0.5419, 0.647, 0.5459, 0.6469, 0.06652, 0.8454, 0.06774, 0.8491, 0.05629, 0.857, 0.05273, 0.8557, 0.1534, 0.8591, 0.1495, 0.8587, 0.1494, 0.8459, 0.1534, 0.8454, 0.4143, 0.8489, 0.4107, 0.848, 0.4146, 0.8313, 0.4181, 0.8329, 0.05826, 0.8801, 0.06066, 0.8771, 0.06774, 0.888, 0.06716, 0.8888, 0.5423, 0.6864, 0.5456, 0.6849, 0.5456, 0.7061, 0.5419, 0.7062, 0.05273, 0.8557, 0.05629, 0.857, 0.06066, 0.8771, 0.05826, 0.8801, 0.08819, 0.8771, 0.08475, 0.8783, 0.08939, 0.8549, 0.0916, 0.8578, 0.7721, 0.7646, 0.7712, 0.7648, 0.7713, 0.7639, 0.7721, 0.7637, 0.0916, 0.8578, 0.08939, 0.8549, 0.09936, 0.8454, 0.09989, 0.8461, 0.5459, 0.6469, 0.5419, 0.647, 0.5447, 0.6327, 0.5457, 0.6327, 0.5419, 0.7062, 0.5456, 0.7061, 0.5446, 0.7203, 0.5436, 0.7203, 0.4317, 0.6333, 0.4328, 0.6482, 0.4201, 0.6452, 0.4209, 0.6307, 0.9607, 0.5301, 0.9465, 0.5399, 0.9436, 0.4726, 0.9522, 0.4721, 0.9902, 0.8385, 0.98, 0.8393, 0.9827, 0.8335, 0.9915, 0.8336, 0.8095, 0.0281, 0.8185, 0.02953, 0.8125, 0.04469, 0.8052, 0.04368, 0.9651, 0.5338, 0.9557, 0.553, 0.9465, 0.5399, 0.9607, 0.5301, 0.7918, 0.1021, 0.7952, 0.1028, 0.7951, 0.1051, 0.7924, 0.1045, 0.8052, 0.04368, 0.8125, 0.04469, 0.7952, 0.1028, 0.7918, 0.1021, 0.9915, 0.8336, 0.9827, 0.8335, 0.973, 0.7743, 0.9774, 0.7743, 0.5568, 0.5407, 0.5418, 0.5324, 0.5458, 0.4722, 0.5543, 0.4718, 0.9769, 0.7715, 0.9733, 0.7715, 0.9746, 0.7596, 0.98, 0.7596, 0.9774, 0.7743, 0.973, 0.7743, 0.9733, 0.7715, 0.9769, 0.7715, 0.5543, 0.4718, 0.5458, 0.4722, 0.5468, 0.4695, 0.5537, 0.4692, 0.9522, 0.4721, 0.9436, 0.4726, 0.9437, 0.4702, 0.9506, 0.4699, 0.9515, 0.4589, 0.941, 0.4595, 0.9341, 0.3911, 0.9488, 0.3912, 0.5537, 0.4692, 0.5468, 0.4695, 0.5454, 0.4594, 0.5559, 0.4589, 0.9506, 0.4699, 0.9437, 0.4702, 0.941, 0.4595, 0.9515, 0.4589, 0.7924, 0.1045, 0.7951, 0.1051, 0.7964, 0.1169, 0.7922, 0.116, 0.9905, 0.684, 0.983, 0.684, 0.9839, 0.5953, 0.9891, 0.5953, 0.7922, 0.116, 0.7964, 0.1169, 0.8033, 0.1873, 0.7975, 0.1859, 0.98, 0.7596, 0.9746, 0.7596, 0.983, 0.684, 0.9905, 0.684, 0.5559, 0.4589, 0.5454, 0.4594, 0.5422, 0.3925, 0.5568, 0.3909, 0.9891, 0.5953, 0.9839, 0.5953, 0.9847, 0.57, 0.9915, 0.57, 0.5568, 0.3909, 0.5422, 0.3925, 0.5358, 0.3085, 0.5459, 0.3074, 0.9488, 0.3912, 0.9341, 0.3911, 0.9362, 0.3081, 0.9464, 0.3082, 0.7975, 0.1859, 0.8033, 0.1873, 0.8039, 0.264, 0.7998, 0.263, 0.9486, 0.2842, 0.9352, 0.2836, 0.9345, 0.2668, 0.9572, 0.2678, 0.5459, 0.3074, 0.5358, 0.3085, 0.5321, 0.2853, 0.5453, 0.2834, 0.9464, 0.3082, 0.9362, 0.3081, 0.9352, 0.2836, 0.9486, 0.2842, 0.7998, 0.263, 0.8039, 0.264, 0.8047, 0.2876, 0.7994, 0.2863, 0.7542, 0.944, 0.7427, 0.945, 0.7365, 0.8963, 0.748, 0.8953, 0.7994, 0.2863, 0.8047, 0.2876, 0.8052, 0.3032, 0.7964, 0.301, 0.5493, 0.7544, 0.5425, 0.7544, 0.5419, 0.7372, 0.5533, 0.7372, 0.5453, 0.2834, 0.5321, 0.2853, 0.5238, 0.2715, 0.5462, 0.2682, 0.5423, 0.221, 0.52, 0.2243, 0.5251, 0.1983, 0.5346, 0.1969, 0.5462, 0.2682, 0.5238, 0.2715, 0.52, 0.2243, 0.5423, 0.221, 0.9572, 0.2678, 0.9345, 0.2668, 0.934, 0.2195, 0.9567, 0.2206, 0.7964, 0.301, 0.8052, 0.3032, 0.8021, 0.3461, 0.7933, 0.3439, 0.9466, 0.1979, 0.937, 0.1975, 0.9409, 0.1215, 0.9484, 0.1219, 0.9567, 0.2206, 0.934, 0.2195, 0.937, 0.1975, 0.9466, 0.1979, 0.7933, 0.3439, 0.8021, 0.3461, 0.8033, 0.3664, 0.7995, 0.3655, 0.748, 0.8953, 0.7365, 0.8963, 0.7372, 0.8693, 0.7421, 0.8689, 0.7496, 0.7822, 0.7457, 0.7825, 0.7512, 0.6648, 0.7541, 0.6645, 0.7995, 0.3655, 0.8033, 0.3664, 0.8187, 0.442, 0.8157, 0.4412, 0.7421, 0.8689, 0.7372, 0.8693, 0.7457, 0.7825, 0.7496, 0.7822, 0.5346, 0.1969, 0.5251, 0.1983, 0.5149, 0.122, 0.5223, 0.1209, 0.9639, 0.01356, 0.9583, 0.01331, 0.9646, 0.008464, 0.9651, 0.008882, 0.5223, 0.1209, 0.5149, 0.122, 0.4878, 0.0146, 0.4934, 0.01379, 0.9484, 0.1219, 0.9409, 0.1215, 0.9583, 0.01331, 0.9639, 0.01356, 0.8157, 0.4412, 0.8187, 0.442, 0.8373, 0.5411, 0.8351, 0.5406, 0.7542, 0.6585, 0.7539, 0.6586, 0.7536, 0.6582, 0.7539, 0.6581, 0.7735, 0.7057, 0.7712, 0.705, 0.7732, 0.6947, 0.7735, 0.6947, 0.7541, 0.6645, 0.7512, 0.6648, 0.7539, 0.6586, 0.7542, 0.6585, 0.4934, 0.01379, 0.4878, 0.0146, 0.4851, 0.008925, 0.4855, 0.008464, 0.3026, 0.7827, 0.2967, 0.7918, 0.2108, 0.7652, 0.2167, 0.7562, 0.7748, 0.6392, 0.7612, 0.6412, 0.7623, 0.6278, 0.7746, 0.6273, 0.8107, 0.5594, 0.8277, 0.5581, 0.8238, 0.5692, 0.8132, 0.5701, 0.5245, 0.8827, 0.5105, 0.8838, 0.5162, 0.8737, 0.5249, 0.873, 0.3158, 0.7841, 0.3064, 0.7986, 0.2967, 0.7918, 0.3026, 0.7827, 0.7958, 0.6581, 0.8064, 0.6572, 0.8069, 0.6645, 0.7918, 0.6657, 0.8132, 0.5701, 0.8238, 0.5692, 0.8064, 0.6572, 0.7958, 0.6581, 0.5249, 0.873, 0.5162, 0.8737, 0.5007, 0.7917, 0.5094, 0.791, 0.4723, 0.6004, 0.4813, 0.5998, 0.4701, 0.6889, 0.4611, 0.6895, 0.4596, 0.6963, 0.4725, 0.6954, 0.4764, 0.7905, 0.4644, 0.7913, 0.5094, 0.791, 0.5007, 0.7917, 0.4983, 0.7834, 0.5107, 0.7825, 0.4611, 0.6895, 0.4701, 0.6889, 0.4725, 0.6954, 0.4596, 0.6963, 0.2167, 0.7562, 0.2108, 0.7652, 0.2033, 0.7651, 0.2117, 0.7522, 0.7991, 0.7621, 0.8132, 0.7609, 0.8119, 0.7693, 0.8018, 0.7701, 0.2117, 0.7522, 0.2033, 0.7651, 0.1217, 0.7135, 0.1295, 0.7015, 0.7918, 0.6657, 0.8069, 0.6645, 0.8132, 0.7609, 0.7991, 0.7621, 0.5107, 0.7825, 0.4983, 0.7834, 0.5039, 0.7009, 0.5155, 0.7, 0.8018, 0.7701, 0.8119, 0.7693, 0.8277, 0.901, 0.824, 0.9013, 0.5155, 0.7, 0.5039, 0.7009, 0.5066, 0.6944, 0.5149, 0.6937, 0.4644, 0.7913, 0.4764, 0.7905, 0.4753, 0.7997, 0.4667, 0.8003, 0.1295, 0.7015, 0.1217, 0.7135, 0.1149, 0.7076, 0.1205, 0.699, 0.7742, 0.7265, 0.7712, 0.7258, 0.7712, 0.7226, 0.7742, 0.7232, 0.5149, 0.6937, 0.5066, 0.6944, 0.5218, 0.5866, 0.5249, 0.5863, 0.4667, 0.8003, 0.4753, 0.7997, 0.4813, 0.929, 0.4781, 0.9292, 0.1205, 0.699, 0.1149, 0.7076, 0.008501, 0.627, 0.01057, 0.6238, 0.3139, 0.764, 0.3032, 0.7727, 0.2548, 0.6615, 0.2675, 0.6557, 0.3243, 0.771, 0.3158, 0.7841, 0.3032, 0.7727, 0.3139, 0.764, 0.7083, 0.008464, 0.7195, 0.01936, 0.7129, 0.02956, 0.7004, 0.02339, 0.5538, 0.7713, 0.5541, 0.7857, 0.5419, 0.7857, 0.5424, 0.7732, 0.8558, 0.9056, 0.8683, 0.9048, 0.8704, 0.9141, 0.8543, 0.9151, 0.8693, 0.8035, 0.8816, 0.8037, 0.8683, 0.9048, 0.8558, 0.9056, 0.7746, 0.6273, 0.7623, 0.6278, 0.7384, 0.5164, 0.7509, 0.5165, 0.7004, 0.02339, 0.7129, 0.02956, 0.6924, 0.1452, 0.6787, 0.1423, 0.7528, 0.5085, 0.7365, 0.5082, 0.7434, 0.4545, 0.7596, 0.4547, 0.7509, 0.5165, 0.7384, 0.5164, 0.7365, 0.5082, 0.7528, 0.5085, 0.6787, 0.1423, 0.6924, 0.1452, 0.693, 0.1551, 0.6753, 0.1513, 0.2675, 0.6557, 0.2548, 0.6615, 0.2499, 0.6538, 0.2663, 0.6464, 0.248, 0.5945, 0.2316, 0.602, 0.2292, 0.5922, 0.2421, 0.5863, 0.6753, 0.1513, 0.693, 0.1551, 0.6864, 0.2103, 0.6687, 0.2065, 0.2663, 0.6464, 0.2499, 0.6538, 0.2316, 0.602, 0.248, 0.5945, 0.8543, 0.9151, 0.8704, 0.9141, 0.8816, 0.9642, 0.8655, 0.9652, 0.7583, 0.4449, 0.7455, 0.4447, 0.752, 0.4036, 0.7636, 0.4041, 0.5497, 0.8339, 0.5497, 0.8497, 0.5419, 0.8494, 0.5419, 0.8369, 0.7596, 0.4547, 0.7434, 0.4545, 0.7455, 0.4447, 0.7583, 0.4449, 0.6687, 0.2065, 0.6864, 0.2103, 0.6827, 0.2192, 0.6687, 0.2162, 0.6704, 0.2571, 0.6832, 0.2563, 0.6864, 0.3015, 0.6726, 0.3023, 0.6687, 0.2162, 0.6827, 0.2192, 0.6832, 0.2563, 0.6704, 0.2571, 0.2421, 0.5863, 0.2292, 0.5922, 0.2205, 0.5527, 0.2331, 0.5507, 0.956, 0.9915, 0.9433, 0.9906, 0.9385, 0.9547, 0.95, 0.955, 0.2264, 0.5065, 0.2129, 0.5087, 0.2083, 0.496, 0.2295, 0.4927, 0.2331, 0.5507, 0.2205, 0.5527, 0.2129, 0.5087, 0.2264, 0.5065, 0.95, 0.955, 0.9385, 0.9547, 0.9363, 0.9103, 0.9487, 0.9106, 0.7636, 0.4041, 0.752, 0.4036, 0.7561, 0.3583, 0.7685, 0.3589, 0.7718, 0.3456, 0.7523, 0.3447, 0.7549, 0.2759, 0.7725, 0.2767, 0.9487, 0.9106, 0.9363, 0.9103, 0.934, 0.8954, 0.9535, 0.8959, 0.7685, 0.3589, 0.7561, 0.3583, 0.7523, 0.3447, 0.7718, 0.3456, 0.6726, 0.3023, 0.6864, 0.3015, 0.6927, 0.3154, 0.6711, 0.3167, 0.2176, 0.4251, 0.1984, 0.4281, 0.1987, 0.4086, 0.2101, 0.4068, 0.6711, 0.3167, 0.6927, 0.3154, 0.6957, 0.3841, 0.6762, 0.3852, 0.2295, 0.4927, 0.2083, 0.496, 0.1984, 0.4281, 0.2176, 0.4251, 0.9535, 0.8959, 0.934, 0.8954, 0.9374, 0.8291, 0.955, 0.8295, 0.2101, 0.4068, 0.1987, 0.4086, 0.1796, 0.163, 0.1842, 0.1623, 0.955, 0.8295, 0.9374, 0.8291, 0.9401, 0.812, 0.9505, 0.8123, 0.7725, 0.2767, 0.7549, 0.2759, 0.7604, 0.2568, 0.7708, 0.2572, 0.6762, 0.3852, 0.6957, 0.3841, 0.692, 0.4027, 0.6804, 0.4034, 0.1745, 0.8497, 0.1704, 0.8502, 0.1704, 0.8459, 0.1745, 0.8454, 0.9505, 0.8123, 0.9401, 0.812, 0.9518, 0.57, 0.956, 0.5701, 0.7708, 0.2572, 0.7604, 0.2568, 0.7705, 0.008464, 0.7748, 0.00866, 0.6804, 0.4034, 0.692, 0.4027, 0.7195, 0.6477, 0.7148, 0.6479, 0.6468, 0.7391, 0.6312, 0.7358, 0.632, 0.6189, 0.6454, 0.615, 0.8969, 0.008464, 0.9082, 0.01172, 0.9107, 0.04341, 0.8985, 0.04199, 0.8791, 0.7834, 0.8656, 0.7866, 0.8633, 0.746, 0.8775, 0.7447, 0.3363, 0.7613, 0.3243, 0.771, 0.3129, 0.7332, 0.3283, 0.7296, 0.874, 0.6202, 0.8612, 0.6206, 0.8548, 0.6019, 0.8783, 0.6011, 0.8775, 0.7447, 0.8633, 0.746, 0.8612, 0.6206, 0.874, 0.6202, 0.3283, 0.7296, 0.3129, 0.7332, 0.3113, 0.6108, 0.3248, 0.6145, 0.8985, 0.04199, 0.9107, 0.04341, 0.9119, 0.1602, 0.9008, 0.1599, 0.329, 0.5999, 0.3042, 0.5933, 0.3072, 0.5378, 0.3321, 0.5439, 0.3248, 0.6145, 0.3113, 0.6108, 0.3042, 0.5933, 0.329, 0.5999, 0.9008, 0.1599, 0.9119, 0.1602, 0.917, 0.1766, 0.8968, 0.1761, 0.6454, 0.615, 0.632, 0.6189, 0.6272, 0.6028, 0.6517, 0.5957, 0.649, 0.5398, 0.6243, 0.5463, 0.6299, 0.5256, 0.6457, 0.5214, 0.8968, 0.1761, 0.917, 0.1766, 0.9165, 0.2338, 0.8963, 0.2332, 0.6517, 0.5957, 0.6272, 0.6028, 0.6243, 0.5463, 0.649, 0.5398, 0.8783, 0.6011, 0.8548, 0.6019, 0.8543, 0.5454, 0.8778, 0.5446, 0.327, 0.5222, 0.311, 0.5182, 0.3193, 0.4698, 0.3317, 0.4729, 0.8778, 0.5446, 0.8543, 0.5454, 0.8572, 0.5264, 0.8722, 0.5259, 0.3321, 0.5439, 0.3072, 0.5378, 0.311, 0.5182, 0.327, 0.5222, 0.8963, 0.2332, 0.9165, 0.2338, 0.9107, 0.254, 0.8977, 0.2536, 0.8971, 0.3036, 0.9071, 0.3039, 0.9081, 0.338, 0.898, 0.3378, 0.8977, 0.2536, 0.9107, 0.254, 0.9071, 0.3039, 0.8971, 0.3036, 0.6457, 0.5214, 0.6299, 0.5256, 0.6254, 0.4764, 0.6376, 0.4731, 0.8722, 0.5259, 0.8572, 0.5264, 0.8573, 0.4778, 0.8689, 0.4774, 0.6339, 0.4398, 0.6216, 0.4431, 0.609, 0.4137, 0.6344, 0.408, 0.6376, 0.4731, 0.6254, 0.4764, 0.6216, 0.4431, 0.6339, 0.4398, 0.8689, 0.4774, 0.8573, 0.4778, 0.8582, 0.444, 0.8699, 0.4436, 0.3317, 0.4729, 0.3193, 0.4698, 0.3231, 0.4369, 0.3355, 0.4399, 0.3478, 0.4126, 0.3222, 0.4073, 0.3365, 0.3392, 0.3571, 0.3435, 0.8699, 0.4436, 0.8582, 0.444, 0.8544, 0.4123, 0.8783, 0.4114, 0.3355, 0.4399, 0.3231, 0.4369, 0.3222, 0.4073, 0.3478, 0.4126, 0.898, 0.3378, 0.9081, 0.338, 0.9167, 0.3692, 0.8961, 0.3686, 0.6204, 0.3399, 0.5999, 0.3445, 0.6034, 0.3057, 0.6166, 0.303, 0.8961, 0.3686, 0.9167, 0.3692, 0.917, 0.4406, 0.9004, 0.4401, 0.6344, 0.408, 0.609, 0.4137, 0.5999, 0.3445, 0.6204, 0.3399, 0.8783, 0.4114, 0.8544, 0.4123, 0.8598, 0.3429, 0.8791, 0.3422, 0.6166, 0.303, 0.6034, 0.3057, 0.5758, 0.009103, 0.5789, 0.008464, 0.8791, 0.3422, 0.8598, 0.3429, 0.8585, 0.3059, 0.8705, 0.3082, 0.3571, 0.3435, 0.3365, 0.3392, 0.3418, 0.304, 0.3549, 0.306, 0.9004, 0.4401, 0.917, 0.4406, 0.9066, 0.4761, 0.8963, 0.478, 0.7738, 0.7465, 0.7712, 0.7467, 0.7716, 0.7436, 0.7738, 0.7434, 0.8705, 0.3082, 0.8585, 0.3059, 0.859, 0.008464, 0.8618, 0.00901, 0.3549, 0.306, 0.3418, 0.304, 0.3791, 0.008464, 0.3822, 0.008947, 0.8963, 0.478, 0.9066, 0.4761, 0.8991, 0.7797, 0.8967, 0.7801, 0.4688, 0.5021, 0.4815, 0.4865, 0.4375, 0.4418, 0.4248, 0.4574, 0.4395, 0.7145, 0.4199, 0.7099, 0.4193, 0.7627, 0.4388, 0.7673, 0.4199, 0.7099, 0.4017, 0.7157, 0.4011, 0.7685, 0.4193, 0.7627, 0.6878, 0.7575, 0.7114, 0.7571, 0.7115, 0.695, 0.6879, 0.6954, 0.6878, 0.7575, 0.6877, 0.8053, 0.7113, 0.805, 0.7114, 0.7571, 0.7116, 0.6814, 0.7106, 0.6727, 0.6903, 0.673, 0.6879, 0.6818, 0.4011, 0.7685, 0.4009, 0.7801, 0.4191, 0.7743, 0.4193, 0.7627, 0.4375, 0.4418, 0.4279, 0.432, 0.4152, 0.4477, 0.4248, 0.4574, 0.7115, 0.695, 0.7116, 0.6814, 0.6879, 0.6818, 0.6879, 0.6954, 0.4193, 0.7627, 0.4191, 0.7743, 0.4387, 0.7789, 0.4388, 0.7673, 0.4184, 0.4274, 0.4071, 0.4247, 0.3992, 0.4345, 0.4074, 0.4409, 0.4191, 0.7743, 0.4194, 0.7848, 0.4363, 0.7887, 0.4387, 0.7789, 0.4009, 0.7801, 0.4036, 0.7898, 0.4194, 0.7848, 0.4191, 0.7743, 0.4279, 0.432, 0.4184, 0.4274, 0.4074, 0.4409, 0.4152, 0.4477, 0.4083, 0.8004, 0.4207, 0.8143, 0.4211, 0.8141, 0.4198, 0.7967, 0.7106, 0.6727, 0.7091, 0.6649, 0.6942, 0.6651, 0.6903, 0.673, 0.4194, 0.7848, 0.4198, 0.7967, 0.4322, 0.7996, 0.4363, 0.7887, 0.4036, 0.7898, 0.4083, 0.8004, 0.4198, 0.7967, 0.4194, 0.7848, 0.5426, 0.8036, 0.5424, 0.8032, 0.5423, 0.8028, 0.5422, 0.8026, 0.5421, 0.8029, 0.5421, 0.8034, 0.5424, 0.8037, 0.5427, 0.8038, 0.4322, 0.7996, 0.4216, 0.8142, 0.4218, 0.8144, 0.4381, 0.8072, 0.5538, 0.8169, 0.5427, 0.8038, 0.5424, 0.8037, 0.5419, 0.8169, 0.4198, 0.7967, 0.4211, 0.8141, 0.4216, 0.8142, 0.4322, 0.7996, 0.4395, 0.7145, 0.4399, 0.6738, 0.4204, 0.6692, 0.4199, 0.7099, 0.4199, 0.7099, 0.4204, 0.6692, 0.4022, 0.675, 0.4017, 0.7157, 0.4688, 0.5021, 0.5026, 0.5366, 0.5153, 0.5209, 0.4815, 0.4865, 0.6877, 0.8053, 0.6851, 0.8127, 0.7123, 0.8123, 0.7113, 0.805, 0.4399, 0.6738, 0.4426, 0.6649, 0.4201, 0.6596, 0.4204, 0.6692, 0.4204, 0.6692, 0.4201, 0.6596, 0.3992, 0.6663, 0.4022, 0.675, 0.5026, 0.5366, 0.5096, 0.5423, 0.5242, 0.5243, 0.5153, 0.5209, 0.6687, 0.8332, 0.6743, 0.8544, 0.6823, 0.8524, 0.6879, 0.851, 0.6847, 0.8292, 0.6851, 0.8127, 0.6847, 0.8292, 0.7123, 0.8288, 0.7123, 0.8123, 0.4426, 0.6649, 0.4426, 0.6505, 0.4328, 0.6482, 0.4201, 0.6452, 0.4201, 0.6596, 0.4201, 0.6596, 0.4201, 0.6452, 0.3992, 0.6519, 0.3992, 0.6663, 0.5096, 0.5423, 0.5213, 0.5543, 0.5362, 0.5359, 0.5242, 0.5243, 0.1253, 0.8489, 0.1178, 0.8454, 0.1169, 0.8697, 0.1324, 0.8697, 0.5213, 0.5543, 0.5348, 0.5694, 0.5472, 0.554, 0.5362, 0.5359, 0.6847, 0.8292, 0.6879, 0.851, 0.7111, 0.8507, 0.7123, 0.8288, 0.5472, 0.554, 0.5568, 0.5407, 0.5418, 0.5324, 0.5362, 0.5359, 0.6486, 0.814, 0.6306, 0.7867, 0.6038, 0.802, 0.6218, 0.8293, 0.8095, 0.0281, 0.8185, 0.02953, 0.8373, 0.017, 0.8247, 0.008464, 0.6517, 0.8284, 0.6486, 0.814, 0.6218, 0.8293, 0.6303, 0.8406, 0.4317, 0.6333, 0.4339, 0.6172, 0.4205, 0.6141, 0.4209, 0.6307, 0.4209, 0.6307, 0.4205, 0.6141, 0.4074, 0.6182, 0.4104, 0.6341, 0.6375, 0.7792, 0.6249, 0.7695, 0.619, 0.776, 0.6306, 0.7867, 0.4666, 0.5873, 0.4723, 0.6004, 0.4813, 0.5998, 0.4811, 0.5863, 0.4205, 0.6141, 0.4206, 0.5996, 0.4208, 0.5863, 0.4078, 0.5905, 0.4074, 0.6182, 0.4219, 0.8765, 0.4219, 0.8506, 0.4143, 0.8489, 0.4107, 0.848, 0.4104, 0.8739, 0.6306, 0.7867, 0.619, 0.776, 0.5959, 0.7892, 0.6038, 0.802, 0.6375, 0.7792, 0.6468, 0.7391, 0.6312, 0.7358, 0.6249, 0.7695, 0.4104, 0.8739, 0.4107, 0.848, 0.3998, 0.8515, 0.3992, 0.8775, 0.619, 0.776, 0.6013, 0.7504, 0.5788, 0.7633, 0.5959, 0.7892, 0.02272, 0.8653, 0.03535, 0.848, 0.03483, 0.8479, 0.01354, 0.864, 0.6013, 0.7504, 0.5907, 0.7447, 0.5738, 0.7544, 0.5788, 0.7633, 0.03573, 0.8667, 0.02942, 0.8591, 0.02272, 0.8653, 0.02558, 0.8719, 0.02868, 0.8693, 0.02967, 0.8723, 0.02687, 0.8749, 0.02558, 0.8719, 0.02272, 0.8653, 0.01354, 0.864, 0.01474, 0.8732, 0.03483, 0.8479, 0.03535, 0.848, 0.03573, 0.8476, 0.03545, 0.8465, 0.03454, 0.8468, 0.3822, 0.7414, 0.3754, 0.7253, 0.3745, 0.7247, 0.3651, 0.7314, 0.5496, 0.6157, 0.5496, 0.5872, 0.5492, 0.5863, 0.5419, 0.6008, 0.01354, 0.864, 0.03483, 0.8479, 0.03454, 0.8468, 0.008501, 0.8454, 0.7712, 0.6664, 0.7739, 0.6777, 0.774, 0.6773, 0.774, 0.6581, 0.7712, 0.7818, 0.7712, 0.7827, 0.7716, 0.7829, 0.772, 0.7827, 0.772, 0.7817, 0.3763, 0.7485, 0.354, 0.7356, 0.3363, 0.7613, 0.3596, 0.7748, 0.3596, 0.7748, 0.3363, 0.7613, 0.3243, 0.771, 0.3515, 0.7867, 0.3515, 0.7867, 0.3243, 0.771, 0.3158, 0.7841, 0.3064, 0.7986, 0.3336, 0.8143, 0.3336, 0.8143, 0.3064, 0.7986, 0.3039, 0.8148, 0.3257, 0.8274, 0.3275, 0.8285, 0.3822, 0.7414, 0.3651, 0.7314, 0.354, 0.7356, 0.3763, 0.7485, 0.09989, 0.8836, 0.08819, 0.8771, 0.08475, 0.8783, 0.09865, 0.8872, 0.5459, 0.668, 0.5459, 0.6469, 0.5419, 0.647, 0.5423, 0.6669, 0.06652, 0.8454, 0.05273, 0.8557, 0.05629, 0.857, 0.06774, 0.8491, 0.1534, 0.8591, 0.1534, 0.8454, 0.1494, 0.8459, 0.1495, 0.8587, 0.4143, 0.8489, 0.4181, 0.8329, 0.4146, 0.8313, 0.4107, 0.848, 0.05826, 0.8801, 0.06716, 0.8888, 0.06774, 0.888, 0.06066, 0.8771, 0.5423, 0.6864, 0.5419, 0.7062, 0.5456, 0.7061, 0.5456, 0.6849, 0.05273, 0.8557, 0.05826, 0.8801, 0.06066, 0.8771, 0.05629, 0.857, 0.08819, 0.8771, 0.0916, 0.8578, 0.08939, 0.8549, 0.08475, 0.8783, 0.7721, 0.7646, 0.7721, 0.7637, 0.7713, 0.7639, 0.7712, 0.7648, 0.0916, 0.8578, 0.09989, 0.8461, 0.09936, 0.8454, 0.08939, 0.8549, 0.5459, 0.6469, 0.5457, 0.6327, 0.5447, 0.6327, 0.5419, 0.647, 0.5419, 0.7062, 0.5436, 0.7203, 0.5446, 0.7203, 0.5456, 0.7061, 0.4317, 0.6333, 0.4209, 0.6307, 0.4201, 0.6452, 0.4328, 0.6482, 0.9607, 0.5301, 0.9522, 0.4721, 0.9436, 0.4726, 0.9465, 0.5399, 0.9902, 0.8385, 0.9915, 0.8336, 0.9827, 0.8335, 0.98, 0.8393, 0.8095, 0.0281, 0.8052, 0.04368, 0.8125, 0.04469, 0.8185, 0.02953, 0.9651, 0.5338, 0.9607, 0.5301, 0.9465, 0.5399, 0.9557, 0.553, 0.7918, 0.1021, 0.7924, 0.1045, 0.7951, 0.1051, 0.7952, 0.1028, 0.8052, 0.04368, 0.7918, 0.1021, 0.7952, 0.1028, 0.8125, 0.04469, 0.9915, 0.8336, 0.9774, 0.7743, 0.973, 0.7743, 0.9827, 0.8335, 0.5568, 0.5407, 0.5543, 0.4718, 0.5458, 0.4722, 0.5418, 0.5324, 0.9769, 0.7715, 0.98, 0.7596, 0.9746, 0.7596, 0.9733, 0.7715, 0.9774, 0.7743, 0.9769, 0.7715, 0.9733, 0.7715, 0.973, 0.7743, 0.5543, 0.4718, 0.5537, 0.4692, 0.5468, 0.4695, 0.5458, 0.4722, 0.9522, 0.4721, 0.9506, 0.4699, 0.9437, 0.4702, 0.9436, 0.4726, 0.9515, 0.4589, 0.9488, 0.3912, 0.9341, 0.3911, 0.941, 0.4595, 0.5537, 0.4692, 0.5559, 0.4589, 0.5454, 0.4594, 0.5468, 0.4695, 0.9506, 0.4699, 0.9515, 0.4589, 0.941, 0.4595, 0.9437, 0.4702, 0.7924, 0.1045, 0.7922, 0.116, 0.7964, 0.1169, 0.7951, 0.1051, 0.9905, 0.684, 0.9891, 0.5953, 0.9839, 0.5953, 0.983, 0.684, 0.7922, 0.116, 0.7975, 0.1859, 0.8033, 0.1873, 0.7964, 0.1169, 0.98, 0.7596, 0.9905, 0.684, 0.983, 0.684, 0.9746, 0.7596, 0.5559, 0.4589, 0.5568, 0.3909, 0.5422, 0.3925, 0.5454, 0.4594, 0.9891, 0.5953, 0.9915, 0.57, 0.9847, 0.57, 0.9839, 0.5953, 0.5568, 0.3909, 0.5459, 0.3074, 0.5358, 0.3085, 0.5422, 0.3925, 0.9488, 0.3912, 0.9464, 0.3082, 0.9362, 0.3081, 0.9341, 0.3911, 0.7975, 0.1859, 0.7998, 0.263, 0.8039, 0.264, 0.8033, 0.1873, 0.9486, 0.2842, 0.9572, 0.2678, 0.9345, 0.2668, 0.9352, 0.2836, 0.5459, 0.3074, 0.5453, 0.2834, 0.5321, 0.2853, 0.5358, 0.3085, 0.9464, 0.3082, 0.9486, 0.2842, 0.9352, 0.2836, 0.9362, 0.3081, 0.7998, 0.263, 0.7994, 0.2863, 0.8047, 0.2876, 0.8039, 0.264, 0.7542, 0.944, 0.748, 0.8953, 0.7365, 0.8963, 0.7427, 0.945, 0.7994, 0.2863, 0.7964, 0.301, 0.8052, 0.3032, 0.8047, 0.2876, 0.5493, 0.7544, 0.5533, 0.7372, 0.5419, 0.7372, 0.5425, 0.7544, 0.5453, 0.2834, 0.5462, 0.2682, 0.5238, 0.2715, 0.5321, 0.2853, 0.5423, 0.221, 0.5346, 0.1969, 0.5251, 0.1983, 0.52, 0.2243, 0.5462, 0.2682, 0.5423, 0.221, 0.52, 0.2243, 0.5238, 0.2715, 0.9572, 0.2678, 0.9567, 0.2206, 0.934, 0.2195, 0.9345, 0.2668, 0.7964, 0.301, 0.7933, 0.3439, 0.8021, 0.3461, 0.8052, 0.3032, 0.9466, 0.1979, 0.9484, 0.1219, 0.9409, 0.1215, 0.937, 0.1975, 0.9567, 0.2206, 0.9466, 0.1979, 0.937, 0.1975, 0.934, 0.2195, 0.7933, 0.3439, 0.7995, 0.3655, 0.8033, 0.3664, 0.8021, 0.3461, 0.748, 0.8953, 0.7421, 0.8689, 0.7372, 0.8693, 0.7365, 0.8963, 0.7496, 0.7822, 0.7541, 0.6645, 0.7512, 0.6648, 0.7457, 0.7825, 0.7995, 0.3655, 0.8157, 0.4412, 0.8187, 0.442, 0.8033, 0.3664, 0.7421, 0.8689, 0.7496, 0.7822, 0.7457, 0.7825, 0.7372, 0.8693, 0.5346, 0.1969, 0.5223, 0.1209, 0.5149, 0.122, 0.5251, 0.1983, 0.9639, 0.01356, 0.9651, 0.008882, 0.9646, 0.008464, 0.9583, 0.01331, 0.5223, 0.1209, 0.4934, 0.01379, 0.4878, 0.0146, 0.5149, 0.122, 0.9484, 0.1219, 0.9639, 0.01356, 0.9583, 0.01331, 0.9409, 0.1215, 0.8157, 0.4412, 0.8351, 0.5406, 0.8373, 0.5411, 0.8187, 0.442, 0.7542, 0.6585, 0.7539, 0.6581, 0.7536, 0.6582, 0.7539, 0.6586, 0.7735, 0.7057, 0.7735, 0.6947, 0.7732, 0.6947, 0.7712, 0.705, 0.7541, 0.6645, 0.7542, 0.6585, 0.7539, 0.6586, 0.7512, 0.6648, 0.4934, 0.01379, 0.4855, 0.008464, 0.4851, 0.008925, 0.4878, 0.0146, 0.3026, 0.7827, 0.2167, 0.7562, 0.2108, 0.7652, 0.2967, 0.7918, 0.7748, 0.6392, 0.7746, 0.6273, 0.7623, 0.6278, 0.7612, 0.6412, 0.8107, 0.5594, 0.8132, 0.5701, 0.8238, 0.5692, 0.8277, 0.5581, 0.5245, 0.8827, 0.5249, 0.873, 0.5162, 0.8737, 0.5105, 0.8838, 0.3158, 0.7841, 0.3026, 0.7827, 0.2967, 0.7918, 0.3064, 0.7986, 0.7958, 0.6581, 0.7918, 0.6657, 0.8069, 0.6645, 0.8064, 0.6572, 0.8132, 0.5701, 0.7958, 0.6581, 0.8064, 0.6572, 0.8238, 0.5692, 0.5249, 0.873, 0.5094, 0.791, 0.5007, 0.7917, 0.5162, 0.8737, 0.4723, 0.6004, 0.4611, 0.6895, 0.4701, 0.6889, 0.4813, 0.5998, 0.4596, 0.6963, 0.4644, 0.7913, 0.4764, 0.7905, 0.4725, 0.6954, 0.5094, 0.791, 0.5107, 0.7825, 0.4983, 0.7834, 0.5007, 0.7917, 0.4611, 0.6895, 0.4596, 0.6963, 0.4725, 0.6954, 0.4701, 0.6889, 0.2167, 0.7562, 0.2117, 0.7522, 0.2033, 0.7651, 0.2108, 0.7652, 0.7991, 0.7621, 0.8018, 0.7701, 0.8119, 0.7693, 0.8132, 0.7609, 0.2117, 0.7522, 0.1295, 0.7015, 0.1217, 0.7135, 0.2033, 0.7651, 0.7918, 0.6657, 0.7991, 0.7621, 0.8132, 0.7609, 0.8069, 0.6645, 0.5107, 0.7825, 0.5155, 0.7, 0.5039, 0.7009, 0.4983, 0.7834, 0.8018, 0.7701, 0.824, 0.9013, 0.8277, 0.901, 0.8119, 0.7693, 0.5155, 0.7, 0.5149, 0.6937, 0.5066, 0.6944, 0.5039, 0.7009, 0.4644, 0.7913, 0.4667, 0.8003, 0.4753, 0.7997, 0.4764, 0.7905, 0.1295, 0.7015, 0.1205, 0.699, 0.1149, 0.7076, 0.1217, 0.7135, 0.7742, 0.7265, 0.7742, 0.7232, 0.7712, 0.7226, 0.7712, 0.7258, 0.5149, 0.6937, 0.5249, 0.5863, 0.5218, 0.5866, 0.5066, 0.6944, 0.4667, 0.8003, 0.4781, 0.9292, 0.4813, 0.929, 0.4753, 0.7997, 0.1205, 0.699, 0.01057, 0.6238, 0.008501, 0.627, 0.1149, 0.7076, 0.3139, 0.764, 0.2675, 0.6557, 0.2548, 0.6615, 0.3032, 0.7727, 0.3243, 0.771, 0.3139, 0.764, 0.3032, 0.7727, 0.3158, 0.7841, 0.7083, 0.008464, 0.7004, 0.02339, 0.7129, 0.02956, 0.7195, 0.01936, 0.5538, 0.7713, 0.5424, 0.7732, 0.5419, 0.7857, 0.5541, 0.7857, 0.8558, 0.9056, 0.8543, 0.9151, 0.8704, 0.9141, 0.8683, 0.9048, 0.8693, 0.8035, 0.8558, 0.9056, 0.8683, 0.9048, 0.8816, 0.8037, 0.7746, 0.6273, 0.7509, 0.5165, 0.7384, 0.5164, 0.7623, 0.6278, 0.7004, 0.02339, 0.6787, 0.1423, 0.6924, 0.1452, 0.7129, 0.02956, 0.7528, 0.5085, 0.7596, 0.4547, 0.7434, 0.4545, 0.7365, 0.5082, 0.7509, 0.5165, 0.7528, 0.5085, 0.7365, 0.5082, 0.7384, 0.5164, 0.6787, 0.1423, 0.6753, 0.1513, 0.693, 0.1551, 0.6924, 0.1452, 0.2675, 0.6557, 0.2663, 0.6464, 0.2499, 0.6538, 0.2548, 0.6615, 0.248, 0.5945, 0.2421, 0.5863, 0.2292, 0.5922, 0.2316, 0.602, 0.6753, 0.1513, 0.6687, 0.2065, 0.6864, 0.2103, 0.693, 0.1551, 0.2663, 0.6464, 0.248, 0.5945, 0.2316, 0.602, 0.2499, 0.6538, 0.8543, 0.9151, 0.8655, 0.9652, 0.8816, 0.9642, 0.8704, 0.9141, 0.7583, 0.4449, 0.7636, 0.4041, 0.752, 0.4036, 0.7455, 0.4447, 0.5497, 0.8339, 0.5419, 0.8369, 0.5419, 0.8494, 0.5497, 0.8497, 0.7596, 0.4547, 0.7583, 0.4449, 0.7455, 0.4447, 0.7434, 0.4545, 0.6687, 0.2065, 0.6687, 0.2162, 0.6827, 0.2192, 0.6864, 0.2103, 0.6704, 0.2571, 0.6726, 0.3023, 0.6864, 0.3015, 0.6832, 0.2563, 0.6687, 0.2162, 0.6704, 0.2571, 0.6832, 0.2563, 0.6827, 0.2192, 0.2421, 0.5863, 0.2331, 0.5507, 0.2205, 0.5527, 0.2292, 0.5922, 0.956, 0.9915, 0.95, 0.955, 0.9385, 0.9547, 0.9433, 0.9906, 0.2264, 0.5065, 0.2295, 0.4927, 0.2083, 0.496, 0.2129, 0.5087, 0.2331, 0.5507, 0.2264, 0.5065, 0.2129, 0.5087, 0.2205, 0.5527, 0.95, 0.955, 0.9487, 0.9106, 0.9363, 0.9103, 0.9385, 0.9547, 0.7636, 0.4041, 0.7685, 0.3589, 0.7561, 0.3583, 0.752, 0.4036, 0.7718, 0.3456, 0.7725, 0.2767, 0.7549, 0.2759, 0.7523, 0.3447, 0.9487, 0.9106, 0.9535, 0.8959, 0.934, 0.8954, 0.9363, 0.9103, 0.7685, 0.3589, 0.7718, 0.3456, 0.7523, 0.3447, 0.7561, 0.3583, 0.6726, 0.3023, 0.6711, 0.3167, 0.6927, 0.3154, 0.6864, 0.3015, 0.2176, 0.4251, 0.2101, 0.4068, 0.1987, 0.4086, 0.1984, 0.4281, 0.6711, 0.3167, 0.6762, 0.3852, 0.6957, 0.3841, 0.6927, 0.3154, 0.2295, 0.4927, 0.2176, 0.4251, 0.1984, 0.4281, 0.2083, 0.496, 0.9535, 0.8959, 0.955, 0.8295, 0.9374, 0.8291, 0.934, 0.8954, 0.2101, 0.4068, 0.1842, 0.1623, 0.1796, 0.163, 0.1987, 0.4086, 0.955, 0.8295, 0.9505, 0.8123, 0.9401, 0.812, 0.9374, 0.8291, 0.7725, 0.2767, 0.7708, 0.2572, 0.7604, 0.2568, 0.7549, 0.2759, 0.6762, 0.3852, 0.6804, 0.4034, 0.692, 0.4027, 0.6957, 0.3841, 0.1745, 0.8497, 0.1745, 0.8454, 0.1704, 0.8459, 0.1704, 0.8502, 0.9505, 0.8123, 0.956, 0.5701, 0.9518, 0.57, 0.9401, 0.812, 0.7708, 0.2572, 0.7748, 0.00866, 0.7705, 0.008464, 0.7604, 0.2568, 0.6804, 0.4034, 0.7148, 0.6479, 0.7195, 0.6477, 0.692, 0.4027, 0.6468, 0.7391, 0.6454, 0.615, 0.632, 0.6189, 0.6312, 0.7358, 0.8969, 0.008464, 0.8985, 0.04199, 0.9107, 0.04341, 0.9082, 0.01172, 0.8791, 0.7834, 0.8775, 0.7447, 0.8633, 0.746, 0.8656, 0.7866, 0.3363, 0.7613, 0.3283, 0.7296, 0.3129, 0.7332, 0.3243, 0.771, 0.874, 0.6202, 0.8783, 0.6011, 0.8548, 0.6019, 0.8612, 0.6206, 0.8775, 0.7447, 0.874, 0.6202, 0.8612, 0.6206, 0.8633, 0.746, 0.3283, 0.7296, 0.3248, 0.6145, 0.3113, 0.6108, 0.3129, 0.7332, 0.8985, 0.04199, 0.9008, 0.1599, 0.9119, 0.1602, 0.9107, 0.04341, 0.329, 0.5999, 0.3321, 0.5439, 0.3072, 0.5378, 0.3042, 0.5933, 0.3248, 0.6145, 0.329, 0.5999, 0.3042, 0.5933, 0.3113, 0.6108, 0.9008, 0.1599, 0.8968, 0.1761, 0.917, 0.1766, 0.9119, 0.1602, 0.6454, 0.615, 0.6517, 0.5957, 0.6272, 0.6028, 0.632, 0.6189, 0.649, 0.5398, 0.6457, 0.5214, 0.6299, 0.5256, 0.6243, 0.5463, 0.8968, 0.1761, 0.8963, 0.2332, 0.9165, 0.2338, 0.917, 0.1766, 0.6517, 0.5957, 0.649, 0.5398, 0.6243, 0.5463, 0.6272, 0.6028, 0.8783, 0.6011, 0.8778, 0.5446, 0.8543, 0.5454, 0.8548, 0.6019, 0.327, 0.5222, 0.3317, 0.4729, 0.3193, 0.4698, 0.311, 0.5182, 0.8778, 0.5446, 0.8722, 0.5259, 0.8572, 0.5264, 0.8543, 0.5454, 0.3321, 0.5439, 0.327, 0.5222, 0.311, 0.5182, 0.3072, 0.5378, 0.8963, 0.2332, 0.8977, 0.2536, 0.9107, 0.254, 0.9165, 0.2338, 0.8971, 0.3036, 0.898, 0.3378, 0.9081, 0.338, 0.9071, 0.3039, 0.8977, 0.2536, 0.8971, 0.3036, 0.9071, 0.3039, 0.9107, 0.254, 0.6457, 0.5214, 0.6376, 0.4731, 0.6254, 0.4764, 0.6299, 0.5256, 0.8722, 0.5259, 0.8689, 0.4774, 0.8573, 0.4778, 0.8572, 0.5264, 0.6339, 0.4398, 0.6344, 0.408, 0.609, 0.4137, 0.6216, 0.4431, 0.6376, 0.4731, 0.6339, 0.4398, 0.6216, 0.4431, 0.6254, 0.4764, 0.8689, 0.4774, 0.8699, 0.4436, 0.8582, 0.444, 0.8573, 0.4778, 0.3317, 0.4729, 0.3355, 0.4399, 0.3231, 0.4369, 0.3193, 0.4698, 0.3478, 0.4126, 0.3571, 0.3435, 0.3365, 0.3392, 0.3222, 0.4073, 0.8699, 0.4436, 0.8783, 0.4114, 0.8544, 0.4123, 0.8582, 0.444, 0.3355, 0.4399, 0.3478, 0.4126, 0.3222, 0.4073, 0.3231, 0.4369, 0.898, 0.3378, 0.8961, 0.3686, 0.9167, 0.3692, 0.9081, 0.338, 0.6204, 0.3399, 0.6166, 0.303, 0.6034, 0.3057, 0.5999, 0.3445, 0.8961, 0.3686, 0.9004, 0.4401, 0.917, 0.4406, 0.9167, 0.3692, 0.6344, 0.408, 0.6204, 0.3399, 0.5999, 0.3445, 0.609, 0.4137, 0.8783, 0.4114, 0.8791, 0.3422, 0.8598, 0.3429, 0.8544, 0.4123, 0.6166, 0.303, 0.5789, 0.008464, 0.5758, 0.009103, 0.6034, 0.3057, 0.8791, 0.3422, 0.8705, 0.3082, 0.8585, 0.3059, 0.8598, 0.3429, 0.3571, 0.3435, 0.3549, 0.306, 0.3418, 0.304, 0.3365, 0.3392, 0.9004, 0.4401, 0.8963, 0.478, 0.9066, 0.4761, 0.917, 0.4406, 0.7738, 0.7465, 0.7738, 0.7434, 0.7716, 0.7436, 0.7712, 0.7467, 0.8705, 0.3082, 0.8618, 0.00901, 0.859, 0.008464, 0.8585, 0.3059, 0.3549, 0.306, 0.3822, 0.008947, 0.3791, 0.008464, 0.3418, 0.304, 0.8963, 0.478, 0.8967, 0.7801, 0.8991, 0.7797, 0.9066, 0.4761, 0.1324, 0.8697, 0.1169, 0.8697, 0.1178, 0.8454, 0.1253, 0.8489, 0.6517, 0.8284, 0.6303, 0.8406, 0.6218, 0.8293, 0.6486, 0.814])
me_cylinder_001.materials.append(mat_material)
me_cylinder_001.use_remesh_preserve_volume = False
me_cylinder_001.use_remesh_preserve_attributes = False
me_cylinder_001.use_mirror_vertex_groups = False
me_cylinder_001.update()
arm_armature_001 = bpy.data.armatures.new('Armature.001')  # bones are not reproduced

# ---- objects
ob_armature = bpy.data.objects.new('Armature', arm_armature_001)
ob_cylinder_001 = bpy.data.objects.new('Cylinder.001', me_cylinder_001)
ob_lamp = bpy.data.objects.new('Lamp', light_lamp)
ob_camera = bpy.data.objects.new('Camera', cam_camera)

# ---- transforms, parenting, visibility, modifiers, constraints
ob_armature.location = (0.0, -1.348, 4.488)
ob_armature.rotation_euler = (-1.597, -2.22e-16, 2.278e-16)
ob_armature.scale = (0.7285, 0.7285, 0.7285)
ob_armature.show_in_front = True
ob_armature.lineart.crease_threshold = 0.0
ob_cylinder_001.parent = ob_armature
ob_cylinder_001.matrix_parent_inverse = Matrix(((1.373, 3.127e-16, 3.047e-16, -9.459e-16), (3.127e-16, -0.03575, -1.372, 6.11), (-3.047e-16, 1.372, -0.03575, 2.009), (0.0, 0.0, 0.0, 1.0)))
ob_cylinder_001.location = (0.005679, -0.7586, 4.064)
ob_cylinder_001.rotation_euler = (1.571, -0.0, 0.0)
ob_cylinder_001.lineart.crease_threshold = 0.0
_vg = ob_cylinder_001.vertex_groups.new(name='Bone')
_vg = ob_cylinder_001.vertex_groups.new(name='Bone.001')
for _i, _w in zip([0, 1, 2, 3, 4, 5, 6, 7, 8, 9, 10, 11, 12, 13, 14, 15, 16, 17, 18, 19, 20, 21, 22, 23, 24, 25, 26, 27, 28, 29, 30, 31, 34, 61, 74, 241, 242, 243, 244, 245, 246, 247, 248, 249, 250, 251, 252, 253, 254, 255, 256, 257, 258, 259, 260, 261, 262, 263, 264, 265, 266, 267, 268, 269, 270, 271, 272, 273, 274, 275, 276, 277, 278, 279, 280, 281, 282, 283, 284, 285, 286, 287, 288, 289, 290, 291, 292, 293, 294, 295, 298, 330, 335, 336, 349], [0.9932, 0.9995, 0.9941, 0.9996, 0.9964, 0.9998, 0.9998, 0.9998, 0.9999, 0.9999, 0.9999, 0.9999, 0.9999, 1.0, 1.0, 1.0, 1.0, 1.0, 0.8947, 0.9169, 0.9513, 0.7324, 0.8099, 0.8918, 0.2114, 0.5772, 0.7265, 0.1131, 0.1109, 0.2471, 0.1349, 0.05057, 0.003186, 0.05242, 0.2491, 0.9976, 0.9998, 0.9942, 0.9996, 0.9926, 0.9995, 0.9935, 0.9996, 0.996, 0.9997, 0.9999, 0.9998, 0.9998, 0.9998, 0.9999, 1.0, 0.9999, 0.9999, 0.9999, 0.9999, 1.0, 0.9999, 0.9999, 0.9999, 1.0, 1.0, 1.0, 1.0, 1.0, 1.0, 1.0, 1.0, 1.0, 0.9641, 0.9278, 0.8897, 0.9111, 0.9473, 0.9147, 0.8564, 0.7252, 0.8017, 0.8854, 0.756, 0.6767, 0.2031, 0.566, 0.7144, 0.238, 0.4072, 0.1091, 0.112, 0.2323, 0.1373, 0.04919, 0.004439, 0.01129, 0.05242, 0.05342, 0.2393]): _vg.add([_i], _w, 'REPLACE')
_vg = ob_cylinder_001.vertex_groups.new(name='Bone.002')
for _i, _w in zip([20, 22, 23, 24, 25, 26, 27, 28, 29, 30, 31, 32, 33, 34, 35, 36, 37, 38, 39, 40, 41, 42, 43, 44, 45, 46, 47, 48, 49, 50, 51, 52, 53, 54, 60, 61, 62, 63, 64, 65, 66, 67, 68, 69, 70, 71, 72, 73, 74, 127, 128, 153, 154, 155, 156, 199, 274, 278, 279, 280, 282, 283, 284, 285, 286, 287, 288, 289, 290, 291, 292, 293, 294, 295, 296, 297, 298, 299, 300, 301, 302, 303, 304, 305, 306, 307, 308, 309, 310, 311, 312, 313, 314, 315, 316, 317, 318, 319, 320, 326, 327, 328, 329, 330, 331, 332, 333, 334, 335, 336, 337, 338, 339, 340, 341, 342, 343, 344, 345, 346, 347, 348, 349, 402, 403, 428, 429, 430, 431, 474], [0.001272, 0.0454, 0.06624, 0.03659, 0.1333, 0.1912, 0.2246, 0.505, 0.6037, 0.6184, 0.4132, 0.08584, 0.08132, 0.2218, 0.231, 0.2056, 0.3591, 0.5857, 0.5911, 0.7435, 0.9314, 0.9314, 0.9484, 0.9412, 0.9308, 0.9703, 0.9682, 0.9747, 0.9411, 0.9825, 0.9822, 0.9823, 0.9832, 0.983, 0.9922, 0.8717, 0.939, 0.9392, 0.9392, 0.9392, 0.9392, 0.9392, 0.9392, 0.9392, 0.9392, 0.9392, 0.9392, 0.9392, 0.06831, 0.07682, 0.05212, 0.06219, 0.04263, 0.01401, 0.02835, 0.0129, 0.0007138, 0.00501, 0.06926, 0.001206, 0.04718, 0.07005, 0.2157, 0.07347, 0.03095, 0.1326, 0.2002, 0.7234, 0.3012, 0.2128, 0.4856, 0.6218, 0.5847, 0.3983, 0.08151, 0.07809, 0.2186, 0.23, 0.2144, 0.3597, 0.5775, 0.5842, 0.7361, 0.9274, 0.9276, 0.9448, 0.9375, 0.9269, 0.9679, 0.9654, 0.9727, 0.9379, 0.9974, 0.9947, 0.981, 0.9808, 0.9809, 0.9818, 0.9816, 0.996, 0.9575, 0.9843, 0.9509, 0.9464, 0.9661, 0.8967, 0.9919, 0.9328, 0.8718, 0.8487, 0.9355, 0.9357, 0.9357, 0.9357, 0.9357, 0.9357, 0.9357, 0.9357, 0.9357, 0.9357, 0.9357, 0.9357, 0.06538, 0.07392, 0.02908, 0.06326, 0.04648, 0.01521, 0.02998, 0.01184]): _vg.add([_i], _w, 'REPLACE')
_vg = ob_cylinder_001.vertex_groups.new(name='Bone.003')
for _i, _w in zip([299, 300, 301, 302, 303, 304, 305, 306, 308, 309, 337, 338, 339, 340, 341, 342, 343, 344, 345, 346, 347, 348, 402, 403, 428, 429, 430, 431, 432, 433, 434, 435, 436, 437, 438, 439, 440, 441, 442, 443, 444, 445, 446, 447, 448, 449, 450, 451, 452, 453, 454, 455, 456, 457, 458, 459, 460, 461, 462, 463, 464, 465, 466, 467, 468, 469, 470, 471, 472, 473, 474, 475, 476, 477, 478, 479, 480, 481, 482, 483, 484, 485, 486, 487, 488, 489, 490, 491, 492, 493, 494, 495, 496, 497, 498, 499, 500, 501, 502, 503, 504, 505, 506, 507, 508, 509, 510, 511], [0.2133, 0.2038, 0.0616, 0.1945, 0.1779, 0.06457, 0.01335, 0.008394, 0.001107, 0.01034, 0.002306, 0.002115, 0.002151, 0.002136, 0.002138, 0.002139, 0.002139, 0.002139, 0.002139, 0.002139, 0.002139, 0.002139, 0.07142, 0.0541, 0.7078, 0.7737, 0.7871, 0.7518, 0.9487, 0.9532, 0.9577, 0.9526, 0.9463, 0.9489, 0.9557, 0.9533, 0.8888, 0.8886, 0.9002, 0.8998, 0.8611, 0.8636, 0.8775, 0.8751, 0.6966, 0.6982, 0.7045, 0.7041, 0.3539, 0.3641, 0.3686, 0.352, 0.287, 0.296, 0.2915, 0.2808, 0.1419, 0.1451, 0.1408, 0.1372, 0.1115, 0.1122, 0.1113, 0.1106, 0.002534, 0.002475, 0.002543, 0.002591, 0.9973, 0.9843, 0.9576, 0.9725, 0.966, 0.9638, 0.9681, 0.9667, 0.9443, 0.9373, 0.9542, 0.9502, 0.8491, 0.8367, 0.8665, 0.8577, 0.7731, 0.7647, 0.7882, 0.7805, 0.411, 0.4174, 0.4148, 0.4213, 0.2299, 0.236, 0.2308, 0.2374, 0.1477, 0.1567, 0.1443, 0.1528, 0.07612, 0.07841, 0.07554, 0.07769, 0.04905, 0.04871, 0.04874, 0.04856]): _vg.add([_i], _w, 'REPLACE')
_vg = ob_cylinder_001.vertex_groups.new(name='Bone.004')
for _i, _w in zip([436, 437, 438, 439, 440, 441, 442, 443, 444, 445, 446, 447, 448, 449, 450, 451, 452, 453, 454, 455, 456, 457, 458, 459, 460, 461, 462, 463, 464, 465, 466, 467, 468, 469, 470, 471, 476, 477, 478, 479, 480, 481, 482, 483, 484, 485, 486, 487, 488, 489, 490, 491, 492, 493, 494, 495, 496, 497, 498, 499, 500, 501, 502, 503, 504, 505, 506, 507, 508, 509, 510, 511, 512, 513, 514, 515], [0.01273, 0.0105, 0.001015, 0.002806, 0.1025, 0.1024, 0.09143, 0.09203, 0.1317, 0.1289, 0.1152, 0.1178, 0.2995, 0.2978, 0.2916, 0.2921, 0.6442, 0.634, 0.6296, 0.6461, 0.7115, 0.7024, 0.707, 0.7177, 0.8573, 0.8542, 0.8585, 0.8621, 0.888, 0.8873, 0.8881, 0.8888, 0.9736, 0.9736, 0.9736, 0.9736, 0.01091, 0.01497, 0.005367, 0.008259, 0.05293, 0.05956, 0.03597, 0.04342, 0.1476, 0.1597, 0.1305, 0.139, 0.2226, 0.2309, 0.2077, 0.2153, 0.5796, 0.573, 0.576, 0.5694, 0.7545, 0.7473, 0.7543, 0.7472, 0.8343, 0.8223, 0.839, 0.8293, 0.9032, 0.8989, 0.9049, 0.9018, 0.9285, 0.928, 0.929, 0.9288, 0.9777, 0.9778, 0.9777, 0.9777]): _vg.add([_i], _w, 'REPLACE')
_vg = ob_cylinder_001.vertex_groups.new(name='Bone.005')
for _i, _w in zip([287, 288, 291, 292, 293, 294, 295, 296, 297, 298, 299, 300, 301, 302, 303, 304, 305, 306, 307, 308, 309, 313, 332, 337, 338, 339, 340, 341, 342, 343, 344, 345, 346, 347, 348, 349, 402, 403, 404, 405, 406, 407, 408, 409, 410, 411, 412, 413, 414, 415, 428, 429, 430, 431], [0.05638, 0.02123, 0.08565, 0.2558, 0.1097, 0.2152, 0.2081, 0.8634, 0.8866, 0.7284, 0.5529, 0.5791, 0.5709, 0.2241, 0.2352, 0.1956, 0.02954, 0.03436, 0.02352, 0.02189, 0.03388, 0.0226, 0.02652, 0.02472, 0.02451, 0.02447, 0.02457, 0.02449, 0.02449, 0.02449, 0.0245, 0.02449, 0.02449, 0.02449, 0.02449, 0.008844, 0.8476, 0.903, 0.9913, 0.9851, 0.9919, 0.9979, 0.999, 0.9988, 1.0, 0.9996, 0.9898, 0.9885, 0.9987, 0.996, 0.2268, 0.1762, 0.1788, 0.2066]): _vg.add([_i], _w, 'REPLACE')
_vg = ob_cylinder_001.vertex_groups.new(name='Bone.006')
for _i, _w in zip([416, 417, 418, 419, 420, 421, 422, 423, 424, 425, 426, 427], [0.9958, 0.9971, 0.9941, 0.996, 0.9999, 0.9999, 0.9999, 0.9999, 1.0, 1.0, 1.0, 1.0]): _vg.add([_i], _w, 'REPLACE')
_vg = ob_cylinder_001.vertex_groups.new(name='Bone.007')
for _i, _w in zip([27, 61, 275, 276, 277, 280, 281, 282, 283, 285, 286, 287, 288, 290, 291, 292, 293, 294, 295, 296, 335, 336, 349, 350, 351, 352, 353, 354, 355, 356, 357, 358, 359, 360, 361, 362, 363, 364, 365, 366, 367, 368, 369], [0.006303, 0.02172, 0.01034, 0.08632, 0.05722, 0.05799, 0.2352, 0.1285, 0.00886, 0.1226, 0.7267, 0.2415, 0.04189, 0.1421, 0.5632, 0.1405, 0.009747, 0.05601, 0.3349, 0.02812, 0.01966, 0.02279, 0.6606, 0.9696, 0.975, 0.9752, 0.9739, 0.9979, 0.9983, 0.9987, 0.9987, 0.9987, 0.9989, 0.999, 0.999, 0.9998, 0.9999, 0.9999, 0.9999, 0.9971, 0.9995, 0.9988, 0.9967]): _vg.add([_i], _w, 'REPLACE')
_vg = ob_cylinder_001.vertex_groups.new(name='Bone.008')
for _i, _w in zip([370, 371, 372, 373, 374, 375, 376, 377, 378, 379, 380, 381, 382, 383, 384, 385, 386, 387, 388, 389, 390, 391, 392, 393, 394, 395, 396, 397, 398, 399, 400, 401], [0.9994, 0.995, 0.9957, 0.9996, 1.0, 0.9998, 0.9999, 1.0, 1.0, 1.0, 1.0, 1.0, 1.0, 1.0, 1.0, 1.0, 1.0, 1.0, 1.0, 1.0, 1.0, 1.0, 1.0, 1.0, 1.0, 1.0, 1.0, 1.0, 1.0, 1.0, 1.0, 1.0]): _vg.add([_i], _w, 'REPLACE')
_vg = ob_cylinder_001.vertex_groups.new(name='Bone.009')
for _i, _w in zip([35, 36, 37, 38, 39, 40, 41, 42, 45, 127, 128, 153, 154, 155, 156, 157, 158, 159, 160, 161, 162, 163, 164, 165, 166, 167, 168, 169, 170, 171, 172, 173, 174, 175, 176, 177, 178, 179, 180, 181, 182, 183, 184, 185, 186, 187, 188, 189, 190, 191, 192, 193, 194, 195, 196, 197, 198, 199, 200, 201, 202, 203, 204, 205, 206, 207, 208, 209, 210, 211, 212, 213, 214, 215, 216, 217, 218, 219, 220, 221, 222, 223, 224, 225, 226, 227, 228, 229, 230, 231, 232, 233, 234, 235, 236], [0.2119, 0.1934, 0.06764, 0.1895, 0.1718, 0.06296, 0.009509, 0.004751, 0.006527, 0.07426, 0.06936, 0.7144, 0.7808, 0.7952, 0.7599, 0.9507, 0.955, 0.9595, 0.9545, 0.9481, 0.9506, 0.9574, 0.9551, 0.8906, 0.8903, 0.9019, 0.9015, 0.8628, 0.8652, 0.8792, 0.8768, 0.6979, 0.6995, 0.7058, 0.7055, 0.3536, 0.3639, 0.3684, 0.3518, 0.2864, 0.2956, 0.2911, 0.2803, 0.1412, 0.1443, 0.1401, 0.1364, 0.1107, 0.1114, 0.1106, 0.1098, 0.001755, 0.001697, 0.001764, 0.001812, 0.9981, 0.9845, 0.9574, 0.9718, 0.9655, 0.9633, 0.9676, 0.9662, 0.9437, 0.9368, 0.9536, 0.9497, 0.8485, 0.8363, 0.866, 0.8573, 0.7728, 0.7644, 0.7879, 0.7803, 0.4122, 0.4186, 0.4161, 0.4225, 0.2313, 0.2374, 0.2323, 0.2389, 0.1491, 0.158, 0.1457, 0.1542, 0.07721, 0.0795, 0.07662, 0.07878, 0.05045, 0.05027, 0.05029, 0.0502]): _vg.add([_i], _w, 'REPLACE')
_vg = ob_cylinder_001.vertex_groups.new(name='Bone.010')
for _i, _w in zip([161, 162, 164, 165, 166, 167, 168, 169, 170, 171, 172, 173, 174, 175, 176, 177, 178, 179, 180, 181, 182, 183, 184, 185, 186, 187, 188, 189, 190, 191, 192, 193, 194, 195, 196, 201, 202, 203, 204, 205, 206, 207, 208, 209, 210, 211, 212, 213, 214, 215, 216, 217, 218, 219, 220, 221, 222, 223, 224, 225, 226, 227, 228, 229, 230, 231, 232, 233, 234, 235, 236, 237, 238, 239, 240], [0.01123, 0.009002, 0.001361, 0.1012, 0.1012, 0.09022, 0.09077, 0.1304, 0.1277, 0.114, 0.1165, 0.2984, 0.2967, 0.2906, 0.291, 0.6447, 0.6343, 0.6299, 0.6465, 0.7122, 0.703, 0.7075, 0.7183, 0.8581, 0.855, 0.8592, 0.8629, 0.8888, 0.8881, 0.8889, 0.8896, 0.974, 0.974, 0.974, 0.974, 0.01185, 0.01585, 0.006216, 0.009072, 0.05346, 0.06003, 0.0369, 0.04428, 0.1481, 0.16, 0.1309, 0.1394, 0.2228, 0.231, 0.208, 0.2154, 0.5781, 0.5717, 0.5746, 0.5681, 0.7528, 0.7457, 0.7526, 0.7456, 0.8326, 0.8207, 0.8374, 0.8277, 0.9019, 0.8975, 0.9035, 0.9005, 0.9273, 0.9268, 0.9278, 0.9276, 0.9773, 0.9774, 0.9773, 0.9773]): _vg.add([_i], _w, 'REPLACE')
_vg = ob_cylinder_001.vertex_groups.new(name='Bone.011')
for _i, _w in zip([25, 26, 27, 28, 29, 30, 31, 32, 33, 34, 35, 36, 37, 38, 39, 40, 41, 42, 43, 44, 45, 49, 62, 63, 64, 65, 66, 67, 68, 69, 70, 71, 72, 73, 74, 127, 128, 129, 130, 131, 132, 133, 134, 135, 136, 137, 138, 139, 140, 153, 154, 155, 156, 332], [0.05346, 0.02103, 0.08563, 0.2435, 0.1099, 0.1965, 0.2026, 0.8585, 0.8838, 0.734, 0.5536, 0.5999, 0.5648, 0.221, 0.2348, 0.1898, 0.02555, 0.03057, 0.01889, 0.01813, 0.02996, 0.01941, 0.02116, 0.02097, 0.02091, 0.02103, 0.02093, 0.02094, 0.02093, 0.02094, 0.02094, 0.02094, 0.02094, 0.02094, 0.008009, 0.8416, 0.8738, 0.9933, 0.9965, 0.992, 0.9982, 0.999, 0.9988, 1.0, 0.9997, 0.9896, 0.9885, 0.9985, 0.9962, 0.2214, 0.1713, 0.1714, 0.1994, 0.02585]): _vg.add([_i], _w, 'REPLACE')
_vg = ob_cylinder_001.vertex_groups.new(name='Bone.012')
for _i, _w in zip([141, 142, 143, 144, 145, 146, 147, 148, 149, 150, 151, 152], [0.9956, 0.9971, 0.9939, 0.9961, 0.9999, 0.9999, 0.9998, 0.9999, 1.0, 1.0, 1.0, 1.0]): _vg.add([_i], _w, 'REPLACE')
_vg = ob_cylinder_001.vertex_groups.new(name='Bone.013')
for _i, _w in zip([18, 19, 21, 22, 23, 24, 25, 26, 27, 28, 29, 30, 31, 32, 61, 74, 75, 76, 77, 78, 79, 80, 81, 82, 83, 84, 85, 86, 87, 88, 89, 90, 91, 92, 93, 94, 275, 280, 285, 290, 291, 335, 336], [0.08167, 0.05311, 0.2276, 0.1223, 0.004147, 0.7145, 0.2325, 0.03549, 0.5459, 0.1349, 0.01393, 0.03972, 0.3241, 0.02765, 0.01741, 0.648, 0.9648, 0.9752, 0.9768, 0.9693, 0.9976, 0.9981, 0.9985, 0.9986, 0.9985, 0.9987, 0.9989, 0.9989, 0.9998, 0.9999, 0.9999, 0.9999, 0.9966, 0.9995, 0.9988, 0.9962, 0.008011, 0.05633, 0.1199, 0.1378, 0.003022, 0.01946, 0.02049]): _vg.add([_i], _w, 'REPLACE')
_vg = ob_cylinder_001.vertex_groups.new(name='Bone.014')
for _i, _w in zip([95, 96, 97, 98, 99, 100, 101, 102, 103, 104, 105, 106, 107, 108, 109, 110, 111, 112, 113, 114, 115, 116, 117, 118, 119, 120, 121, 122, 123, 124, 125, 126], [0.9992, 0.9959, 0.9964, 0.9996, 1.0, 0.9999, 0.9999, 1.0, 1.0, 1.0, 1.0, 1.0, 1.0, 1.0, 1.0, 1.0, 1.0, 1.0, 1.0, 1.0, 1.0, 1.0, 1.0, 1.0, 1.0, 1.0, 1.0, 1.0, 1.0, 1.0, 1.0, 1.0]): _vg.add([_i], _w, 'REPLACE')
_m = ob_cylinder_001.modifiers.new('Armature', 'ARMATURE')
_m.object = ob_armature
ob_lamp.location = (4.076, 1.005, 5.904)
ob_lamp.rotation_euler = (0.6503, 0.05522, 1.866)
ob_lamp.lock_rotations_4d = False
ob_lamp.empty_display_type = 'ARROWS'
ob_lamp.color = (0.0, 0.0, 0.0, 0.0)
ob_lamp.lineart.crease_threshold = 0.0
ob_camera.location = (7.481, -6.508, 5.344)
ob_camera.rotation_euler = (1.109, 0.0, 0.8149)
ob_camera.lock_rotations_4d = False
ob_camera.empty_display_type = 'ARROWS'
ob_camera.color = (0.0, 0.0, 0.0, 0.0)
ob_camera.display_type = 'WIRE'
ob_camera.lineart.crease_threshold = 0.0

# ---- collection membership
col_collection_1.objects.link(ob_armature)
col_collection_1.objects.link(ob_cylinder_001)
col_collection_1.objects.link(ob_lamp)
col_collection_1.objects.link(ob_camera)

# ---- scene / render settings (as saved in the file)
scene.camera = ob_camera
scene.frame_start = 1; scene.frame_end = 1055; scene.frame_set(0)
scene.render.engine = 'CYCLES'
scene.render.resolution_percentage = 50
scene.render.dither_intensity = 0.0
scene.cycles.use_denoising = False
scene.cycles.samples = 128
scene.cycles.sampling_pattern = 'TABULATED_SOBOL'
scene.cycles.light_sampling_threshold = 0.0
scene.cycles.use_adaptive_sampling = False
scene.cycles.use_light_tree = False
scene.cycles.blur_glossy = 0.0
scene.cycles.sample_clamp_indirect = 0.0
scene.view_settings.view_transform = 'Standard'
bpy.context.view_layer.update()
